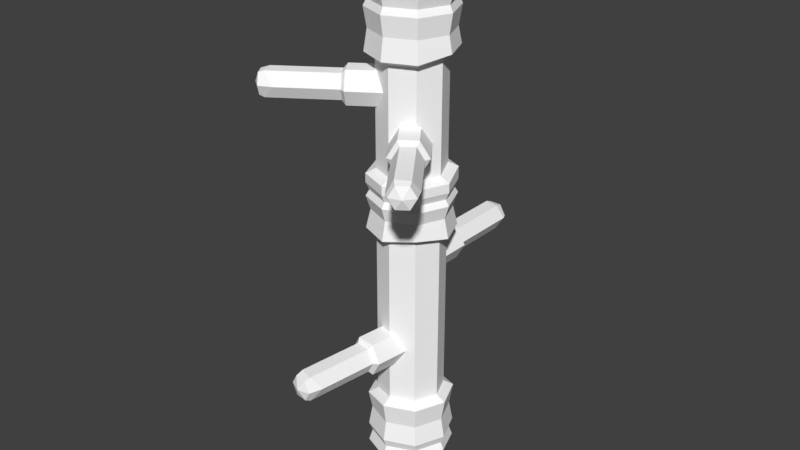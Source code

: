 # Source: trainingDummy.blend  (saved by Blender 2.77.0; exported with 4.5.12 LTS)
import bpy
from mathutils import Matrix  # noqa: F401  (used for matrix-valued properties, if any)

bpy.ops.wm.read_factory_settings(use_empty=True)
scene = bpy.context.scene
scene.name = 'Scene'

# ---- collections
col_collection_1 = bpy.data.collections.new('Collection 1'); scene.collection.children.link(col_collection_1)

# ---- materials (node trees are filled in below, after node groups)
mat_lambert358 = bpy.data.materials.new('lambert358')
mat_lambert358.alpha_threshold = 0.0
mat_lambert358.use_transparent_shadow = False
mat_lambert358.diffuse_color = (1.0, 1.0, 1.0, 1.0)
mat_lambert358.roughness = 0.5

# ---- material node trees

# ---- world
world_world = bpy.data.worlds.new('World'); scene.world = world_world
world_world.color = (0.05088, 0.05088, 0.05088)
world_world.use_sun_shadow = False
world_world.sun_shadow_jitter_overblur = 0.0
world_world.cycles.sampling_method = 'MANUAL'

# ---- meshes
me_untitled_006 = bpy.data.meshes.new('Untitled.006')
me_untitled_006.from_pydata([(0.1424, 0.0, -0.08385), (0.0558, 0.0, -0.1198), (-0.03079, 0.0, -0.08385), (-0.06665, 0.0, 0.002701), (-0.03079, 0.0, 0.08929), (0.0558, 0.0, 0.1252), (0.1424, 0.0, 0.08929), (0.1783, 0.0, 0.002701), (0.0558, 0.0, 0.002701), (0.0558, 1.027, -0.1198), (0.1424, 1.009, -0.08385), (0.1783, 1.009, 0.002701), (0.1424, 1.027, 0.08929), (0.0558, 1.009, 0.1252), (-0.03079, 1.009, 0.08929), (-0.06665, 1.027, 0.002701), (-0.03079, 1.027, -0.08385), (0.0558, 0.3558, -0.1198), (0.1424, 0.3701, -0.08385), (0.1783, 0.3701, 0.002701), (0.1424, 0.3701, 0.08929), (0.0558, 0.3701, 0.1252), (-0.03079, 0.3558, 0.08929), (-0.06665, 0.3558, 0.002701), (-0.03079, 0.3558, -0.08385), (0.0558, 0.1007, -0.1198), (0.1424, 0.1007, -0.08385), (0.1783, 0.1146, 0.002701), (0.1424, 0.1146, 0.08929), (0.0558, 0.09722, 0.1252), (-0.03079, 0.09722, 0.08929), (-0.06665, 0.1146, 0.002701), (-0.03079, 0.1146, -0.08385), (0.0558, 0.1204, -0.1562), (0.1682, 0.1204, -0.1097), (0.0558, 0.336, -0.1562), (0.1682, 0.3503, -0.1097), (0.2147, 0.1344, 0.002701), (0.2147, 0.3503, 0.002701), (0.1682, 0.1344, 0.1151), (0.1682, 0.3503, 0.1151), (0.0558, 0.117, 0.1616), (0.0558, 0.3503, 0.1616), (-0.05656, 0.117, 0.1151), (-0.05656, 0.336, 0.1151), (-0.1031, 0.1344, 0.002701), (-0.1031, 0.336, 0.002701), (-0.05656, 0.1344, -0.1097), (-0.05656, 0.336, -0.1097), (0.0558, 0.1604, 0.148), (-0.04691, 0.1604, 0.1054), (-0.08945, 0.1604, 0.002701), (-0.04691, 0.1604, -0.1), (0.0558, 0.1604, -0.1425), (0.1585, 0.1604, -0.1), (0.2011, 0.1604, 0.002701), (0.1585, 0.1604, 0.1054), (0.0558, 0.1939, 0.1616), (-0.05656, 0.1939, 0.1151), (-0.1031, 0.1939, 0.002701), (-0.05656, 0.1939, -0.1097), (0.0558, 0.1939, -0.1562), (0.1682, 0.1939, -0.1097), (0.2147, 0.1939, 0.002701), (0.1682, 0.1939, 0.1151), (0.0558, 0.2693, 0.148), (-0.04692, 0.2693, 0.1054), (-0.08947, 0.2693, 0.002701), (-0.04692, 0.2693, -0.1), (0.0558, 0.2693, -0.1426), (0.1585, 0.2693, -0.1), (0.2011, 0.2693, 0.002701), (0.1585, 0.2693, 0.1054)], [], [(0, 1, 25, 26), (1, 2, 32, 25), (2, 3, 31, 32), (3, 4, 30, 31), (4, 5, 29, 30), (5, 6, 28, 29), (6, 7, 27, 28), (7, 0, 26, 27), (1, 0, 8), (2, 1, 8), (3, 2, 8), (4, 3, 8), (5, 4, 8), (6, 5, 8), (7, 6, 8), (0, 7, 8), (18, 17, 9, 10), (19, 18, 10, 11), (20, 19, 11, 12), (21, 20, 12, 13), (22, 21, 13, 14), (23, 22, 14, 15), (24, 23, 15, 16), (17, 24, 16, 9), (34, 33, 53, 54), (37, 34, 54, 55), (39, 37, 55, 56), (41, 39, 56, 49), (43, 41, 49, 50), (45, 43, 50, 51), (47, 45, 51, 52), (33, 47, 52, 53), (26, 25, 33, 34), (17, 18, 36, 35), (27, 26, 34, 37), (18, 19, 38, 36), (28, 27, 37, 39), (19, 20, 40, 38), (29, 28, 39, 41), (20, 21, 42, 40), (30, 29, 41, 43), (21, 22, 44, 42), (31, 30, 43, 45), (22, 23, 46, 44), (32, 31, 45, 47), (23, 24, 48, 46), (25, 32, 47, 33), (24, 17, 35, 48), (50, 49, 57, 58), (51, 50, 58, 59), (52, 51, 59, 60), (53, 52, 60, 61), (54, 53, 61, 62), (55, 54, 62, 63), (56, 55, 63, 64), (49, 56, 64, 57), (58, 57, 65, 66), (59, 58, 66, 67), (60, 59, 67, 68), (61, 60, 68, 69), (62, 61, 69, 70), (63, 62, 70, 71), (64, 63, 71, 72), (57, 64, 72, 65), (66, 65, 42, 44), (67, 66, 44, 46), (68, 67, 46, 48), (69, 68, 48, 35), (70, 69, 35, 36), (71, 70, 36, 38), (72, 71, 38, 40), (65, 72, 40, 42), (9, 16, 15, 14, 13, 12, 11, 10)])
me_untitled_006.polygons.foreach_set('use_smooth', [True] * 73)
_k = set([(0, 1), (0, 7), (0, 26), (1, 2), (1, 25), (2, 3), (2, 32), (3, 4), (3, 31), (4, 5), (4, 30), (5, 6), (5, 29), (6, 7), (6, 28), (7, 27), (9, 10), (9, 16), (9, 17), (10, 11), (10, 18), (11, 12), (11, 19), (12, 13), (12, 20), (13, 14), (13, 21), (14, 15), (14, 22), (15, 16), (15, 23), (16, 24), (17, 18), (17, 24), (17, 35), (18, 19), (18, 36), (19, 20), (19, 38), (20, 21), (20, 40), (21, 22), (21, 42), (22, 23), (22, 44), (23, 24), (23, 46), (24, 48), (25, 26), (25, 32), (25, 33), (26, 27), (26, 34), (27, 28), (27, 37), (28, 29), (28, 39), (29, 30), (29, 41), (30, 31), (30, 43), (31, 32), (31, 45), (32, 47), (33, 34), (33, 47), (33, 53), (34, 37), (34, 54), (35, 36), (35, 48), (35, 69), (36, 38), (36, 70), (37, 39), (37, 55), (38, 40), (38, 71), (39, 41), (39, 56), (40, 42), (40, 72), (41, 43), (41, 49), (42, 44), (42, 65), (43, 45), (43, 50), (44, 46), (44, 66), (45, 47), (45, 51), (46, 48), (46, 67), (47, 52), (48, 68), (49, 50), (49, 56), (49, 57), (50, 51), (50, 58), (51, 52), (51, 59), (52, 53), (52, 60), (53, 54), (53, 61), (54, 55), (54, 62), (55, 56), (55, 63), (56, 64), (57, 58), (57, 64), (57, 65), (58, 59), (58, 66), (59, 60), (59, 67), (60, 61), (60, 68), (61, 62), (61, 69), (62, 63), (62, 70), (63, 64), (63, 71), (64, 72), (65, 66), (65, 72), (66, 67), (67, 68), (68, 69), (69, 70), (70, 71), (71, 72)])
me_untitled_006.attributes.new('sharp_edge', 'BOOLEAN', 'EDGE').data.foreach_set('value', [ (min(e.vertices), max(e.vertices)) in _k for e in me_untitled_006.edges])
_uv = me_untitled_006.uv_layers.new(name='map1')
_uv.uv.foreach_set('vector', [0.6459, 0.1418, 0.6459, 0.1418, 0.6459, 0.1418, 0.6459, 0.1418, 0.6459, 0.1418, 0.6459, 0.1418, 0.6459, 0.1418, 0.6459, 0.1418, 0.6459, 0.1418, 0.6459, 0.1418, 0.6459, 0.1418, 0.6459, 0.1418, 0.6459, 0.1418, 0.6459, 0.1418, 0.6459, 0.1418, 0.6459, 0.1418, 0.6459, 0.1418, 0.6459, 0.1418, 0.6459, 0.1418, 0.6459, 0.1418, 0.6459, 0.1418, 0.6459, 0.1418, 0.6459, 0.1418, 0.6459, 0.1418, 0.6459, 0.1418, 0.6459, 0.1418, 0.6459, 0.1418, 0.6459, 0.1418, 0.6459, 0.1418, 0.6459, 0.1418, 0.6459, 0.1418, 0.6459, 0.1418, 0.6459, 0.1418, 0.6459, 0.1418, 0.6459, 0.1418, 0.6459, 0.1418, 0.6459, 0.1418, 0.6459, 0.1418, 0.6459, 0.1418, 0.6459, 0.1418, 0.6459, 0.1418, 0.6459, 0.1418, 0.6459, 0.1418, 0.6459, 0.1418, 0.6459, 0.1418, 0.6459, 0.1418, 0.6459, 0.1418, 0.6459, 0.1418, 0.6459, 0.1418, 0.6459, 0.1418, 0.6459, 0.1418, 0.6459, 0.1418, 0.6459, 0.1418, 0.6459, 0.1418, 0.6459, 0.1418, 0.6459, 0.1418, 0.6459, 0.1418, 0.6459, 0.1418, 0.6459, 0.1418, 0.6459, 0.1418, 0.6459, 0.1418, 0.6459, 0.1418, 0.6459, 0.1418, 0.6459, 0.1418, 0.6459, 0.1418, 0.6459, 0.1418, 0.6459, 0.1418, 0.6459, 0.1418, 0.6459, 0.1418, 0.6459, 0.1418, 0.6459, 0.1418, 0.6459, 0.1418, 0.6459, 0.1418, 0.6459, 0.1418, 0.6459, 0.1418, 0.6459, 0.1418, 0.6459, 0.1418, 0.6459, 0.1418, 0.6459, 0.1418, 0.6459, 0.1418, 0.6459, 0.1418, 0.6459, 0.1418, 0.6459, 0.1418, 0.6459, 0.1418, 0.6459, 0.1418, 0.6459, 0.1418, 0.6459, 0.1418, 0.6459, 0.1418, 0.9934, 0.5504, 0.9934, 0.5504, 0.9934, 0.5504, 0.9934, 0.5504, 0.9934, 0.5504, 0.9934, 0.5504, 0.9934, 0.5504, 0.9934, 0.5504, 0.9934, 0.5504, 0.9934, 0.5504, 0.9934, 0.5504, 0.9934, 0.5504, 0.9934, 0.5504, 0.9934, 0.5504, 0.9934, 0.5504, 0.9934, 0.5504, 0.9934, 0.5504, 0.9934, 0.5504, 0.9934, 0.5504, 0.9934, 0.5504, 0.9934, 0.5504, 0.9934, 0.5504, 0.9934, 0.5504, 0.9934, 0.5504, 0.9934, 0.5504, 0.9934, 0.5504, 0.9934, 0.5504, 0.9934, 0.5504, 0.9934, 0.5504, 0.9934, 0.5504, 0.9934, 0.5504, 0.9934, 0.5504, 0.9934, 0.5504, 0.9934, 0.5504, 0.9934, 0.5504, 0.9934, 0.5504, 0.9934, 0.5504, 0.9934, 0.5504, 0.9934, 0.5504, 0.9934, 0.5504, 0.9934, 0.5504, 0.9934, 0.5504, 0.9934, 0.5504, 0.9934, 0.5504, 0.9934, 0.5504, 0.9934, 0.5504, 0.9934, 0.5504, 0.9934, 0.5504, 0.9934, 0.5504, 0.9934, 0.5504, 0.9934, 0.5504, 0.9934, 0.5504, 0.9934, 0.5504, 0.9934, 0.5504, 0.9934, 0.5504, 0.9934, 0.5504, 0.9934, 0.5504, 0.9934, 0.5504, 0.9934, 0.5504, 0.9934, 0.5504, 0.9934, 0.5504, 0.9934, 0.5504, 0.9934, 0.5504, 0.9934, 0.5504, 0.9934, 0.5504, 0.9934, 0.5504, 0.9934, 0.5504, 0.9934, 0.5504, 0.9934, 0.5504, 0.9934, 0.5504, 0.9934, 0.5504, 0.9934, 0.5504, 0.9934, 0.5504, 0.9934, 0.5504, 0.9934, 0.5504, 0.9934, 0.5504, 0.9934, 0.5504, 0.9934, 0.5504, 0.9934, 0.5504, 0.9934, 0.5504, 0.9934, 0.5504, 0.9934, 0.5504, 0.9934, 0.5504, 0.9934, 0.5504, 0.9934, 0.5504, 0.9934, 0.5504, 0.9934, 0.5504, 0.9934, 0.5504, 0.9934, 0.5504, 0.9934, 0.5504, 0.9934, 0.5504, 0.9934, 0.5504, 0.9934, 0.5504, 0.9934, 0.5504, 0.9934, 0.5504, 0.9934, 0.5504, 0.9934, 0.5504, 0.9934, 0.5504, 0.9934, 0.5504, 0.9934, 0.5504, 0.9934, 0.5504, 0.9934, 0.5504, 0.9934, 0.5504, 0.9934, 0.5504, 0.9934, 0.5504, 0.9934, 0.5504, 0.9934, 0.5504, 0.9934, 0.5504, 0.9934, 0.5504, 0.9934, 0.5504, 0.9934, 0.5504, 0.9934, 0.5504, 0.9934, 0.5504, 0.9934, 0.5504, 0.9934, 0.5504, 0.9934, 0.5504, 0.9934, 0.5504, 0.9934, 0.5504, 0.9934, 0.5504, 0.9934, 0.5504, 0.9934, 0.5504, 0.9934, 0.5504, 0.9934, 0.5504, 0.9934, 0.5504, 0.9934, 0.5504, 0.9934, 0.5504, 0.9934, 0.5504, 0.9934, 0.5504, 0.9934, 0.5504, 0.9934, 0.5504, 0.9934, 0.5504, 0.9934, 0.5504, 0.9934, 0.5504, 0.9934, 0.5504, 0.9934, 0.5504, 0.9934, 0.5504, 0.9934, 0.5504, 0.9934, 0.5504, 0.9934, 0.5504, 0.9934, 0.5504, 0.9934, 0.5504, 0.9934, 0.5504, 0.9934, 0.5504, 0.9934, 0.5504, 0.9934, 0.5504, 0.9934, 0.5504, 0.9934, 0.5504, 0.9934, 0.5504, 0.9934, 0.5504, 0.9934, 0.5504, 0.9934, 0.5504, 0.9934, 0.5504, 0.9934, 0.5504, 0.9934, 0.5504, 0.9934, 0.5504, 0.9934, 0.5504, 0.9934, 0.5504, 0.9934, 0.5504, 0.9934, 0.5504, 0.9934, 0.5504, 0.9934, 0.5504, 0.9934, 0.5504, 0.9934, 0.5504, 0.9934, 0.5504, 0.9934, 0.5504, 0.9934, 0.5504, 0.9934, 0.5504, 0.9934, 0.5504, 0.9934, 0.5504, 0.9934, 0.5504, 0.9934, 0.5504, 0.9934, 0.5504, 0.9934, 0.5504, 0.9934, 0.5504, 0.9934, 0.5504, 0.9934, 0.5504, 0.9934, 0.5504, 0.9934, 0.5504, 0.9934, 0.5504, 0.9934, 0.5504, 0.9934, 0.5504, 0.9934, 0.5504, 0.9934, 0.5504, 0.9934, 0.5504, 0.9934, 0.5504, 0.9934, 0.5504, 0.9934, 0.5504, 0.9934, 0.5504, 0.9934, 0.5504, 0.9934, 0.5504, 0.9934, 0.5504, 0.9934, 0.5504, 0.6459, 0.1418, 0.6459, 0.1418, 0.6459, 0.1418, 0.6459, 0.1418, 0.6459, 0.1418, 0.6459, 0.1418, 0.6459, 0.1418, 0.6459, 0.1418])
me_untitled_006.materials.append(mat_lambert358)
me_untitled_006.use_remesh_preserve_volume = False
me_untitled_006.use_remesh_preserve_attributes = False
me_untitled_006.use_mirror_vertex_groups = False
me_untitled_006.update()
me_untitled_006.normals_split_custom_set([tuple(v) for v in zip(*[iter([0.383, 0.0, -0.9237, 0.383, 0.0, -0.9237, 0.383, 0.0, -0.9237, 0.383, 0.0, -0.9237, -0.383, 0.0, -0.9237, -0.383, 0.0, -0.9237, -0.383, 0.0, -0.9237, -0.383, 0.0, -0.9237, -0.9238, 0.0, -0.3828, -0.9238, 0.0, -0.3828, -0.9238, 0.0, -0.3828, -0.9238, 0.0, -0.3828, -0.9239, 0.0, 0.3827, -0.9239, 0.0, 0.3827, -0.9239, 0.0, 0.3827, -0.9239, 0.0, 0.3827, -0.383, 0.0, 0.9238, -0.383, 0.0, 0.9238, -0.383, 0.0, 0.9238, -0.383, 0.0, 0.9238, 0.383, 0.0, 0.9238, 0.383, 0.0, 0.9238, 0.383, 0.0, 0.9238, 0.383, 0.0, 0.9238, 0.9239, 0.0, 0.3827, 0.9239, 0.0, 0.3827, 0.9239, 0.0, 0.3827, 0.9239, 0.0, 0.3827, 0.9238, 0.0, -0.3828, 0.9238, 0.0, -0.3828, 0.9238, 0.0, -0.3828, 0.9238, 0.0, -0.3828, 0.0, -1.0, 0.0, 0.0, -1.0, 0.0, 0.0, -1.0, 0.0, 0.0, -1.0, 0.0, 0.0, -1.0, 0.0, 0.0, -1.0, 0.0, 0.0, -1.0, 0.0, 0.0, -1.0, 0.0, 0.0, -1.0, 0.0, 0.0, -1.0, 0.0, 0.0, -1.0, 0.0, 0.0, -1.0, 0.0, 0.0, -1.0, 0.0, 0.0, -1.0, 0.0, 0.0, -1.0, 0.0, 0.0, -1.0, 0.0, 0.0, -1.0, 0.0, 0.0, -1.0, 0.0, 0.0, -1.0, 0.0, 0.0, -1.0, 0.0, 0.0, -1.0, 0.0, 0.0, -1.0, 0.0, 0.0, -1.0, 0.0, 0.0, -1.0, 0.0, 0.383, 0.0, -0.9237, 0.383, 0.0, -0.9237, 0.383, 0.0, -0.9237, 0.383, 0.0, -0.9237, 0.9238, 0.0, -0.3828, 0.9238, 0.0, -0.3828, 0.9238, 0.0, -0.3828, 0.9238, 0.0, -0.3828, 0.9239, 0.0, 0.3827, 0.9239, 0.0, 0.3827, 0.9239, 0.0, 0.3827, 0.9239, 0.0, 0.3827, 0.383, 0.0, 0.9238, 0.383, 0.0, 0.9238, 0.383, 0.0, 0.9238, 0.383, 0.0, 0.9238, -0.383, 0.0, 0.9238, -0.383, 0.0, 0.9238, -0.383, 0.0, 0.9238, -0.383, 0.0, 0.9238, -0.9239, 0.0, 0.3827, -0.9239, 0.0, 0.3827, -0.9239, 0.0, 0.3827, -0.9239, 0.0, 0.3827, -0.9238, 0.0, -0.3828, -0.9238, 0.0, -0.3828, -0.9238, 0.0, -0.3828, -0.9238, 0.0, -0.3828, -0.383, 0.0, -0.9237, -0.383, 0.0, -0.9237, -0.383, 0.0, -0.9237, -0.383, 0.0, -0.9237, 0.3648, 0.3011, -0.8811, 0.3648, 0.3011, -0.8811, 0.3648, 0.3011, -0.8811, 0.3648, 0.3011, -0.8811, 0.8544, 0.3573, -0.3771, 0.8544, 0.3573, -0.3771, 0.8544, 0.3573, -0.3771, 0.8544, 0.3573, -0.3771, 0.8311, 0.4368, 0.3442, 0.8311, 0.4368, 0.3442, 0.8311, 0.4368, 0.3442, 0.8311, 0.4368, 0.3442, 0.3359, 0.3417, 0.8777, 0.3359, 0.3417, 0.8777, 0.3359, 0.3417, 0.8777, 0.3359, 0.3417, 0.8777, -0.3675, 0.2792, 0.8871, -0.3675, 0.2792, 0.8871, -0.3675, 0.2792, 0.8871, -0.3675, 0.2792, 0.8871, -0.8582, 0.3417, 0.3831, -0.8582, 0.3417, 0.3831, -0.8582, 0.3417, 0.3831, -0.8582, 0.3417, 0.3831, -0.8311, 0.4368, -0.3442, -0.8311, 0.4368, -0.3442, -0.8311, 0.4368, -0.3442, -0.8311, 0.4368, -0.3442, -0.3374, 0.3573, -0.8709, -0.3374, 0.3573, -0.8709, -0.3374, 0.3573, -0.8709, -0.3374, 0.3573, -0.8709, 0.1938, -0.8624, -0.4677, 0.1938, -0.8624, -0.4677, 0.1938, -0.8624, -0.4677, 0.1938, -0.8624, -0.4677, 0.08739, 0.8568, -0.5082, 0.08739, 0.8568, -0.5082, 0.08739, 0.8568, -0.5082, 0.08739, 0.8568, -0.5082, 0.5074, -0.857, -0.08985, 0.5074, -0.857, -0.08985, 0.5074, -0.857, -0.08985, 0.5074, -0.857, -0.08985, 0.4677, 0.8624, -0.1938, 0.4677, 0.8624, -0.1938, 0.4677, 0.8624, -0.1938, 0.4677, 0.8624, -0.1938, 0.4678, -0.8624, 0.1937, 0.4678, -0.8624, 0.1937, 0.4678, -0.8624, 0.1937, 0.4678, -0.8624, 0.1937, 0.4678, 0.8624, 0.1937, 0.4678, 0.8624, 0.1937, 0.4678, 0.8624, 0.1937, 0.4678, 0.8624, 0.1937, 0.3195, -0.854, 0.4105, 0.3195, -0.854, 0.4105, 0.3195, -0.854, 0.4105, 0.3195, -0.854, 0.4105, 0.1939, 0.8623, 0.4678, 0.1939, 0.8623, 0.4678, 0.1939, 0.8623, 0.4678, 0.1939, 0.8623, 0.4678, -0.1939, -0.8623, 0.4678, -0.1939, -0.8623, 0.4678, -0.1939, -0.8623, 0.4678, -0.1939, -0.8623, 0.4678, -0.2977, 0.8567, 0.4212, -0.2977, 0.8567, 0.4212, -0.2977, 0.8567, 0.4212, -0.2977, 0.8567, 0.4212, -0.5161, -0.8541, 0.06434, -0.5161, -0.8541, 0.06434, -0.5161, -0.8541, 0.06434, -0.5161, -0.8541, 0.06434, -0.4678, 0.8624, 0.1937, -0.4678, 0.8624, 0.1937, -0.4678, 0.8624, 0.1937, -0.4678, 0.8624, 0.1937, -0.4677, -0.8624, -0.1938, -0.4677, -0.8624, -0.1938, -0.4677, -0.8624, -0.1938, -0.4677, -0.8624, -0.1938, -0.4677, 0.8624, -0.1938, -0.4677, 0.8624, -0.1938, -0.4677, 0.8624, -0.1938, -0.4677, 0.8624, -0.1938, -0.2953, -0.857, -0.4223, -0.2953, -0.857, -0.4223, -0.2953, -0.857, -0.4223, -0.2953, -0.857, -0.4223, -0.1938, 0.8624, -0.4677, -0.1938, 0.8624, -0.4677, -0.1938, 0.8624, -0.4677, -0.1938, 0.8624, -0.4677, -0.3582, -0.3519, 0.8648, -0.3582, -0.3519, 0.8648, -0.3582, -0.3519, 0.8648, -0.3582, -0.3519, 0.8648, -0.8648, -0.3519, 0.3582, -0.8648, -0.3519, 0.3582, -0.8648, -0.3519, 0.3582, -0.8648, -0.3519, 0.3582, -0.8648, -0.352, -0.3582, -0.8648, -0.352, -0.3582, -0.8648, -0.352, -0.3582, -0.8648, -0.352, -0.3582, -0.358, -0.3519, -0.8648, -0.358, -0.3519, -0.8648, -0.358, -0.3519, -0.8648, -0.358, -0.3519, -0.8648, 0.358, -0.3519, -0.8648, 0.358, -0.3519, -0.8648, 0.358, -0.3519, -0.8648, 0.358, -0.3519, -0.8648, 0.8648, -0.352, -0.3582, 0.8648, -0.352, -0.3582, 0.8648, -0.352, -0.3582, 0.8648, -0.352, -0.3582, 0.8648, -0.3519, 0.3582, 0.8648, -0.3519, 0.3582, 0.8648, -0.3519, 0.3582, 0.8648, -0.3519, 0.3582, 0.3582, -0.3519, 0.8648, 0.3582, -0.3519, 0.8648, 0.3582, -0.3519, 0.8648, 0.3582, -0.3519, 0.8648, -0.3775, 0.1648, 0.9112, -0.3775, 0.1648, 0.9112, -0.3775, 0.1648, 0.9112, -0.3775, 0.1648, 0.9112, -0.9112, 0.1649, 0.3774, -0.9112, 0.1649, 0.3774, -0.9112, 0.1649, 0.3774, -0.9112, 0.1649, 0.3774, -0.9112, 0.1649, -0.3774, -0.9112, 0.1649, -0.3774, -0.9112, 0.1649, -0.3774, -0.9112, 0.1649, -0.3774, -0.3773, 0.1649, -0.9113, -0.3773, 0.1649, -0.9113, -0.3773, 0.1649, -0.9113, -0.3773, 0.1649, -0.9113, 0.3773, 0.1649, -0.9113, 0.3773, 0.1649, -0.9113, 0.3773, 0.1649, -0.9113, 0.3773, 0.1649, -0.9113, 0.9112, 0.1649, -0.3774, 0.9112, 0.1649, -0.3774, 0.9112, 0.1649, -0.3774, 0.9112, 0.1649, -0.3774, 0.9112, 0.1649, 0.3774, 0.9112, 0.1649, 0.3774, 0.9112, 0.1649, 0.3774, 0.9112, 0.1649, 0.3774, 0.3775, 0.1648, 0.9112, 0.3775, 0.1648, 0.9112, 0.3775, 0.1648, 0.9112, 0.3775, 0.1648, 0.9112, -0.3677, -0.1679, 0.9146, -0.3677, -0.1679, 0.9146, -0.3677, -0.1679, 0.9146, -0.3677, -0.1679, 0.9146, -0.9079, -0.1854, 0.376, -0.9079, -0.1854, 0.376, -0.9079, -0.1854, 0.376, -0.9079, -0.1854, 0.376, -0.9079, -0.1854, -0.376, -0.9079, -0.1854, -0.376, -0.9079, -0.1854, -0.376, -0.9079, -0.1854, -0.376, -0.3759, -0.1854, -0.9079, -0.3759, -0.1854, -0.9079, -0.3759, -0.1854, -0.9079, -0.3759, -0.1854, -0.9079, 0.3866, -0.168, -0.9068, 0.3866, -0.168, -0.9068, 0.3866, -0.168, -0.9068, 0.3866, -0.168, -0.9068, 0.9129, -0.1536, -0.3781, 0.9129, -0.1536, -0.3781, 0.9129, -0.1536, -0.3781, 0.9129, -0.1536, -0.3781, 0.9129, -0.1536, 0.3781, 0.9129, -0.1536, 0.3781, 0.9129, -0.1536, 0.3781, 0.9129, -0.1536, 0.3781, 0.3782, -0.1535, 0.9129, 0.3782, -0.1535, 0.9129, 0.3782, -0.1535, 0.9129, 0.3782, -0.1535, 0.9129, 0.03548, 0.9987, 0.03549, 0.03548, 0.9987, 0.03549, 0.03548, 0.9987, 0.03549, 0.03548, 0.9987, 0.03549, 0.03548, 0.9987, 0.03549, 0.03548, 0.9987, 0.03549, 0.03548, 0.9987, 0.03549, 0.03548, 0.9987, 0.03549])] * 3)])
me_untitled_005 = bpy.data.meshes.new('Untitled.005')
me_untitled_005.from_pydata([(-0.03479, 1.476, 0.02062), (0.004913, 1.476, 0.07975), (0.02477, 1.537, 0.1093), (0.004913, 1.599, 0.07975), (-0.03479, 1.599, 0.02062), (-0.05465, 1.537, -0.008949), (-0.3768, 1.498, 0.2659), (-0.3516, 1.498, 0.3035), (-0.3389, 1.537, 0.3223), (-0.3516, 1.576, 0.3035), (-0.3768, 1.576, 0.2659), (-0.3894, 1.537, 0.2471), (-0.01494, 1.537, 0.05019), (-0.3773, 1.537, 0.2935), (-0.1435, 1.599, 0.09361), (-0.1038, 1.599, 0.1527), (-0.08392, 1.537, 0.1823), (-0.1038, 1.476, 0.1527), (-0.1435, 1.476, 0.09361), (-0.1633, 1.537, 0.06404), (-0.1497, 1.584, 0.1082), (-0.1196, 1.584, 0.153), (-0.1046, 1.537, 0.1753), (-0.1196, 1.491, 0.153), (-0.1497, 1.491, 0.1082), (-0.1647, 1.537, 0.08582), (-0.3539, 1.584, 0.2454), (-0.3331, 1.584, 0.2963), (-0.29, 1.537, 0.2999), (-0.3331, 1.491, 0.2963), (-0.3539, 1.491, 0.2454), (-0.3782, 1.537, 0.2292)], [], [(0, 1, 17, 18), (1, 2, 16, 17), (2, 3, 15, 16), (3, 4, 14, 15), (4, 5, 19, 14), (5, 0, 18, 19), (1, 0, 12), (2, 1, 12), (3, 2, 12), (4, 3, 12), (5, 4, 12), (0, 5, 12), (6, 7, 13), (7, 8, 13), (8, 9, 13), (9, 10, 13), (10, 11, 13), (11, 6, 13), (15, 14, 20, 21), (16, 15, 21, 22), (17, 16, 22, 23), (18, 17, 23, 24), (19, 18, 24, 25), (14, 19, 25, 20), (21, 20, 26, 27), (22, 21, 27, 28), (23, 22, 28, 29), (24, 23, 29, 30), (25, 24, 30, 31), (20, 25, 31, 26), (27, 26, 10, 9), (28, 27, 9, 8), (29, 28, 8, 7), (30, 29, 7, 6), (31, 30, 6, 11), (26, 31, 11, 10)])
me_untitled_005.polygons.foreach_set('use_smooth', [True] * 36)
_k = set([(0, 1), (0, 5), (0, 18), (1, 2), (1, 17), (2, 3), (2, 16), (3, 4), (3, 15), (4, 5), (4, 14), (5, 19), (6, 7), (6, 11), (6, 13), (6, 30), (7, 8), (7, 13), (7, 29), (8, 9), (8, 13), (8, 28), (9, 10), (9, 13), (9, 27), (10, 11), (10, 13), (10, 26), (11, 13), (11, 31), (14, 15), (14, 19), (14, 20), (15, 16), (15, 21), (16, 17), (16, 22), (17, 18), (17, 23), (18, 19), (18, 24), (19, 25), (20, 21), (20, 25), (20, 26), (21, 22), (21, 27), (22, 23), (22, 28), (23, 24), (23, 29), (24, 25), (24, 30), (25, 31), (26, 27), (26, 31), (27, 28), (28, 29), (29, 30), (30, 31)])
me_untitled_005.attributes.new('sharp_edge', 'BOOLEAN', 'EDGE').data.foreach_set('value', [ (min(e.vertices), max(e.vertices)) in _k for e in me_untitled_005.edges])
_uv = me_untitled_005.uv_layers.new(name='map1')
_uv.uv.foreach_set('vector', [0.9945, 0.5517, 0.9945, 0.5517, 0.9945, 0.5517, 0.9945, 0.5517, 0.9945, 0.5517, 0.9945, 0.5517, 0.9945, 0.5517, 0.9945, 0.5517, 0.9945, 0.5517, 0.9945, 0.5517, 0.9945, 0.5517, 0.9945, 0.5517, 0.9945, 0.5517, 0.9945, 0.5517, 0.9945, 0.5517, 0.9945, 0.5517, 0.9945, 0.5517, 0.9945, 0.5517, 0.9945, 0.5517, 0.9945, 0.5517, 0.9945, 0.5517, 0.9945, 0.5517, 0.9945, 0.5517, 0.9945, 0.5517, 0.9945, 0.5517, 0.9945, 0.5517, 0.9945, 0.5517, 0.9945, 0.5517, 0.9945, 0.5517, 0.9945, 0.5517, 0.9945, 0.5517, 0.9945, 0.5517, 0.9945, 0.5517, 0.9945, 0.5517, 0.9945, 0.5517, 0.9945, 0.5517, 0.9945, 0.5517, 0.9945, 0.5517, 0.9945, 0.5517, 0.9945, 0.5517, 0.9945, 0.5517, 0.9945, 0.5517, 0.537, 0.1112, 0.537, 0.1112, 0.537, 0.1112, 0.537, 0.1112, 0.537, 0.1112, 0.537, 0.1112, 0.537, 0.1112, 0.537, 0.1112, 0.537, 0.1112, 0.537, 0.1112, 0.537, 0.1112, 0.537, 0.1112, 0.537, 0.1112, 0.537, 0.1112, 0.537, 0.1112, 0.537, 0.1112, 0.537, 0.1112, 0.537, 0.1112, 0.9945, 0.5517, 0.9945, 0.5517, 0.9945, 0.5517, 0.9945, 0.5517, 0.9945, 0.5517, 0.9945, 0.5517, 0.9945, 0.5517, 0.9945, 0.5517, 0.9945, 0.5517, 0.9945, 0.5517, 0.9945, 0.5517, 0.9945, 0.5517, 0.9945, 0.5517, 0.9945, 0.5517, 0.9945, 0.5517, 0.9945, 0.5517, 0.9945, 0.5517, 0.9945, 0.5517, 0.9945, 0.5517, 0.9945, 0.5517, 0.9945, 0.5517, 0.9945, 0.5517, 0.9945, 0.5517, 0.9945, 0.5517, 0.646, 0.1369, 0.646, 0.1369, 0.646, 0.1369, 0.646, 0.1369, 0.646, 0.1369, 0.646, 0.1369, 0.646, 0.1369, 0.646, 0.1369, 0.646, 0.1369, 0.646, 0.1369, 0.646, 0.1369, 0.646, 0.1369, 0.646, 0.1369, 0.646, 0.1369, 0.646, 0.1369, 0.646, 0.1369, 0.646, 0.1369, 0.646, 0.1369, 0.646, 0.1369, 0.646, 0.1369, 0.646, 0.1369, 0.646, 0.1369, 0.646, 0.1369, 0.646, 0.1369, 0.537, 0.1112, 0.537, 0.1112, 0.537, 0.1112, 0.537, 0.1112, 0.537, 0.1112, 0.537, 0.1112, 0.537, 0.1112, 0.537, 0.1112, 0.537, 0.1112, 0.537, 0.1112, 0.537, 0.1112, 0.537, 0.1112, 0.537, 0.1112, 0.537, 0.1112, 0.537, 0.1112, 0.537, 0.1112, 0.537, 0.1112, 0.537, 0.1112, 0.537, 0.1112, 0.537, 0.1112, 0.537, 0.1112, 0.537, 0.1112, 0.537, 0.1112, 0.537, 0.1112])
me_untitled_005.materials.append(mat_lambert358)
me_untitled_005.use_remesh_preserve_volume = False
me_untitled_005.use_remesh_preserve_attributes = False
me_untitled_005.use_mirror_vertex_groups = False
me_untitled_005.update()
me_untitled_005.normals_split_custom_set([tuple(v) for v in zip(*[iter([0.0, -1.0, -3.995e-07, 0.0, -1.0, -3.995e-07, 0.0, -1.0, -3.995e-07, 0.0, -1.0, -3.995e-07, 0.4828, -0.5, 0.7189, 0.4828, -0.5, 0.7189, 0.4828, -0.5, 0.7189, 0.4828, -0.5, 0.7189, 0.4828, 0.5, 0.7189, 0.4828, 0.5, 0.7189, 0.4828, 0.5, 0.7189, 0.4828, 0.5, 0.7189, 0.0, 1.0, -7.99e-07, 0.0, 1.0, -7.99e-07, 0.0, 1.0, -7.99e-07, 0.0, 1.0, -7.99e-07, -0.4828, 0.5, -0.719, -0.4828, 0.5, -0.719, -0.4828, 0.5, -0.719, -0.4828, 0.5, -0.719, -0.4828, -0.5, -0.719, -0.4828, -0.5, -0.719, -0.4828, -0.5, -0.719, -0.4828, -0.5, -0.719, 0.8302, -2.127e-05, -0.5575, 0.8302, -1.724e-05, -0.5575, 0.8302, 8.83e-09, -0.5575, 0.8302, 0.0, -0.5575, 0.8302, -2.127e-05, -0.5575, 0.8302, 8.83e-09, -0.5575, 0.8302, 2.127e-05, -0.5575, 0.8302, 0.0, -0.5575, 0.8302, 8.83e-09, -0.5575, 0.8302, 1.726e-05, -0.5575, 0.8302, 2.127e-05, -0.5575, 0.8302, 8.83e-09, -0.5575, 0.8302, 2.649e-08, -0.5575, 0.8302, 1.726e-05, -0.5575, 0.8302, 8.83e-09, -0.5575, 0.8302, -1.724e-05, -0.5575, 0.8302, 2.649e-08, -0.5575, 0.8302, 8.83e-09, -0.5575, -0.7701, -0.3734, 0.5172, -0.7701, -0.3734, 0.5172, -0.7701, -0.3734, 0.5172, -0.5898, -0.1868, 0.7856, -0.5898, -0.1868, 0.7856, -0.5898, -0.1868, 0.7856, -0.5898, 0.1868, 0.7856, -0.5898, 0.1868, 0.7856, -0.5898, 0.1868, 0.7856, -0.7701, 0.3734, 0.5172, -0.7701, 0.3734, 0.5172, -0.7701, 0.3734, 0.5172, -0.9504, 0.1867, 0.2487, -0.9504, 0.1867, 0.2487, -0.9504, 0.1867, 0.2487, -0.9504, -0.1867, 0.2487, -0.9504, -0.1867, 0.2487, -0.9504, -0.1867, 0.2487, -0.6213, 0.6632, 0.4172, -0.6213, 0.6632, 0.4172, -0.6213, 0.6632, 0.4172, -0.6213, 0.6632, 0.4172, -0.3012, 0.3316, 0.894, -0.3012, 0.3316, 0.894, -0.3012, 0.3316, 0.894, -0.3012, 0.3316, 0.894, -0.3012, -0.3316, 0.894, -0.3012, -0.3316, 0.894, -0.3012, -0.3316, 0.894, -0.3012, -0.3316, 0.894, -0.6213, -0.6632, 0.4172, -0.6213, -0.6632, 0.4172, -0.6213, -0.6632, 0.4172, -0.6213, -0.6632, 0.4172, -0.9415, -0.3316, -0.05954, -0.9415, -0.3316, -0.05954, -0.9415, -0.3316, -0.05954, -0.9415, -0.3316, -0.05954, -0.9415, 0.3316, -0.05954, -0.9415, 0.3316, -0.05954, -0.9415, 0.3316, -0.05954, -0.9415, 0.3316, -0.05954, 0.0, 1.0, 2.746e-07, 0.0, 1.0, 2.746e-07, 0.0, 1.0, 2.746e-07, 0.0, 1.0, 2.746e-07, 0.4828, 0.5001, 0.7189, 0.4828, 0.5001, 0.7189, 0.4828, 0.5001, 0.7189, 0.4828, 0.5001, 0.7189, 0.4828, -0.5001, 0.7189, 0.4828, -0.5001, 0.7189, 0.4828, -0.5001, 0.7189, 0.4828, -0.5001, 0.7189, 0.0, -1.0, -6.865e-07, 0.0, -1.0, -6.865e-07, 0.0, -1.0, -6.865e-07, 0.0, -1.0, -6.865e-07, -0.4828, -0.5, -0.7189, -0.4828, -0.5, -0.7189, -0.4828, -0.5, -0.7189, -0.4828, -0.5, -0.7189, -0.4828, 0.5, -0.7189, -0.4828, 0.5, -0.7189, -0.4828, 0.5, -0.7189, -0.4828, 0.5, -0.7189, -0.2579, 0.9568, 0.1341, -0.2579, 0.9568, 0.1341, -0.2579, 0.9568, 0.1341, -0.2579, 0.9568, 0.1341, 0.3227, 0.4287, 0.8438, 0.3227, 0.4287, 0.8438, 0.3227, 0.4287, 0.8438, 0.3227, 0.4287, 0.8438, 0.3227, -0.4287, 0.8438, 0.3227, -0.4287, 0.8438, 0.3227, -0.4287, 0.8438, 0.3227, -0.4287, 0.8438, -0.2579, -0.9568, 0.1341, -0.2579, -0.9568, 0.1341, -0.2579, -0.9568, 0.1341, -0.2579, -0.9568, 0.1341, -0.6928, -0.5065, -0.5134, -0.6928, -0.5065, -0.5134, -0.6928, -0.5065, -0.5134, -0.6928, -0.5065, -0.5134, -0.6928, 0.5065, -0.5134, -0.6928, 0.5065, -0.5134, -0.6928, 0.5065, -0.5134, -0.6928, 0.5065, -0.5134])] * 3)])
me_untitled_004 = bpy.data.meshes.new('Untitled.004')
me_untitled_004.from_pydata([(0.02758, 1.378, -0.08522), (-0.0266, 1.378, -0.03898), (-0.05369, 1.44, -0.01585), (-0.0266, 1.502, -0.03898), (0.02758, 1.502, -0.08522), (0.05467, 1.44, -0.1083), (-0.2554, 1.401, -0.3967), (-0.2898, 1.401, -0.3674), (-0.307, 1.44, -0.3527), (-0.2898, 1.479, -0.3674), (-0.2554, 1.479, -0.3967), (-0.2382, 1.44, -0.4114), (0.0004883, 1.44, -0.0621), (-0.2829, 1.44, -0.3941), (-0.05742, 1.502, -0.1848), (-0.1116, 1.502, -0.1385), (-0.1387, 1.44, -0.1154), (-0.1116, 1.378, -0.1385), (-0.05742, 1.378, -0.1848), (-0.03033, 1.44, -0.2079), (-0.07262, 1.487, -0.1893), (-0.1136, 1.487, -0.1543), (-0.1341, 1.44, -0.1368), (-0.1136, 1.393, -0.1543), (-0.07262, 1.393, -0.1893), (-0.05212, 1.44, -0.2068), (-0.2324, 1.487, -0.3764), (-0.2806, 1.487, -0.3499), (-0.2792, 1.44, -0.3067), (-0.2806, 1.393, -0.3499), (-0.2324, 1.393, -0.3764), (-0.2191, 1.44, -0.4024)], [], [(0, 1, 17, 18), (1, 2, 16, 17), (2, 3, 15, 16), (3, 4, 14, 15), (4, 5, 19, 14), (5, 0, 18, 19), (1, 0, 12), (2, 1, 12), (3, 2, 12), (4, 3, 12), (5, 4, 12), (0, 5, 12), (6, 7, 13), (7, 8, 13), (8, 9, 13), (9, 10, 13), (10, 11, 13), (11, 6, 13), (15, 14, 20, 21), (16, 15, 21, 22), (17, 16, 22, 23), (18, 17, 23, 24), (19, 18, 24, 25), (14, 19, 25, 20), (21, 20, 26, 27), (22, 21, 27, 28), (23, 22, 28, 29), (24, 23, 29, 30), (25, 24, 30, 31), (20, 25, 31, 26), (27, 26, 10, 9), (28, 27, 9, 8), (29, 28, 8, 7), (30, 29, 7, 6), (31, 30, 6, 11), (26, 31, 11, 10)])
me_untitled_004.polygons.foreach_set('use_smooth', [True] * 36)
_k = set([(0, 1), (0, 5), (0, 18), (1, 2), (1, 17), (2, 3), (2, 16), (3, 4), (3, 15), (4, 5), (4, 14), (5, 19), (6, 7), (6, 11), (6, 13), (6, 30), (7, 8), (7, 13), (7, 29), (8, 9), (8, 13), (8, 28), (9, 10), (9, 13), (9, 27), (10, 11), (10, 13), (10, 26), (11, 13), (11, 31), (14, 15), (14, 19), (14, 20), (15, 16), (15, 21), (16, 17), (16, 22), (17, 18), (17, 23), (18, 19), (18, 24), (19, 25), (20, 21), (20, 25), (20, 26), (21, 22), (21, 27), (22, 23), (22, 28), (23, 24), (23, 29), (24, 25), (24, 30), (25, 31), (26, 27), (26, 31), (27, 28), (28, 29), (29, 30), (30, 31)])
me_untitled_004.attributes.new('sharp_edge', 'BOOLEAN', 'EDGE').data.foreach_set('value', [ (min(e.vertices), max(e.vertices)) in _k for e in me_untitled_004.edges])
_uv = me_untitled_004.uv_layers.new(name='map1')
_uv.uv.foreach_set('vector', [0.9945, 0.5517, 0.9945, 0.5517, 0.9945, 0.5517, 0.9945, 0.5517, 0.9945, 0.5517, 0.9945, 0.5517, 0.9945, 0.5517, 0.9945, 0.5517, 0.9945, 0.5517, 0.9945, 0.5517, 0.9945, 0.5517, 0.9945, 0.5517, 0.9945, 0.5517, 0.9945, 0.5517, 0.9945, 0.5517, 0.9945, 0.5517, 0.9945, 0.5517, 0.9945, 0.5517, 0.9945, 0.5517, 0.9945, 0.5517, 0.9945, 0.5517, 0.9945, 0.5517, 0.9945, 0.5517, 0.9945, 0.5517, 0.9945, 0.5517, 0.9945, 0.5517, 0.9945, 0.5517, 0.9945, 0.5517, 0.9945, 0.5517, 0.9945, 0.5517, 0.9945, 0.5517, 0.9945, 0.5517, 0.9945, 0.5517, 0.9945, 0.5517, 0.9945, 0.5517, 0.9945, 0.5517, 0.9945, 0.5517, 0.9945, 0.5517, 0.9945, 0.5517, 0.9945, 0.5517, 0.9945, 0.5517, 0.9945, 0.5517, 0.537, 0.1112, 0.537, 0.1112, 0.537, 0.1112, 0.537, 0.1112, 0.537, 0.1112, 0.537, 0.1112, 0.537, 0.1112, 0.537, 0.1112, 0.537, 0.1112, 0.537, 0.1112, 0.537, 0.1112, 0.537, 0.1112, 0.537, 0.1112, 0.537, 0.1112, 0.537, 0.1112, 0.537, 0.1112, 0.537, 0.1112, 0.537, 0.1112, 0.9945, 0.5517, 0.9945, 0.5517, 0.9945, 0.5517, 0.9945, 0.5517, 0.9945, 0.5517, 0.9945, 0.5517, 0.9945, 0.5517, 0.9945, 0.5517, 0.9945, 0.5517, 0.9945, 0.5517, 0.9945, 0.5517, 0.9945, 0.5517, 0.9945, 0.5517, 0.9945, 0.5517, 0.9945, 0.5517, 0.9945, 0.5517, 0.9945, 0.5517, 0.9945, 0.5517, 0.9945, 0.5517, 0.9945, 0.5517, 0.9945, 0.5517, 0.9945, 0.5517, 0.9945, 0.5517, 0.9945, 0.5517, 0.646, 0.1369, 0.646, 0.1369, 0.646, 0.1369, 0.646, 0.1369, 0.646, 0.1369, 0.646, 0.1369, 0.646, 0.1369, 0.646, 0.1369, 0.646, 0.1369, 0.646, 0.1369, 0.646, 0.1369, 0.646, 0.1369, 0.646, 0.1369, 0.646, 0.1369, 0.646, 0.1369, 0.646, 0.1369, 0.646, 0.1369, 0.646, 0.1369, 0.646, 0.1369, 0.646, 0.1369, 0.646, 0.1369, 0.646, 0.1369, 0.646, 0.1369, 0.646, 0.1369, 0.537, 0.1112, 0.537, 0.1112, 0.537, 0.1112, 0.537, 0.1112, 0.537, 0.1112, 0.537, 0.1112, 0.537, 0.1112, 0.537, 0.1112, 0.537, 0.1112, 0.537, 0.1112, 0.537, 0.1112, 0.537, 0.1112, 0.537, 0.1112, 0.537, 0.1112, 0.537, 0.1112, 0.537, 0.1112, 0.537, 0.1112, 0.537, 0.1112, 0.537, 0.1112, 0.537, 0.1112, 0.537, 0.1112, 0.537, 0.1112, 0.537, 0.1112, 0.537, 0.1112])
me_untitled_004.materials.append(mat_lambert358)
me_untitled_004.use_remesh_preserve_volume = False
me_untitled_004.use_remesh_preserve_attributes = False
me_untitled_004.use_mirror_vertex_groups = False
me_untitled_004.update()
me_untitled_004.normals_split_custom_set([tuple(v) for v in zip(*[iter([0.0, -1.0, 0.0, 0.0, -1.0, 0.0, 0.0, -1.0, 0.0, 0.0, -1.0, 0.0, -0.6587, -0.5, 0.5622, -0.6587, -0.5, 0.5622, -0.6587, -0.5, 0.5622, -0.6587, -0.5, 0.5622, -0.6587, 0.5, 0.5622, -0.6587, 0.5, 0.5622, -0.6587, 0.5, 0.5622, -0.6587, 0.5, 0.5622, 0.0, 1.0, 7.99e-07, 0.0, 1.0, 7.99e-07, 0.0, 1.0, 7.99e-07, 0.0, 1.0, 7.99e-07, 0.6587, 0.5, -0.5622, 0.6587, 0.5, -0.5622, 0.6587, 0.5, -0.5622, 0.6587, 0.5, -0.5622, 0.6587, -0.5, -0.5622, 0.6587, -0.5, -0.5622, 0.6587, -0.5, -0.5622, 0.6587, -0.5, -0.5622, 0.6492, -3.7e-05, 0.7606, 0.6492, -3.356e-05, 0.7606, 0.6492, -2.201e-09, 0.7606, 0.6492, 6.643e-09, 0.7606, 0.6492, -3.7e-05, 0.7606, 0.6492, -2.201e-09, 0.7606, 0.6492, 3.701e-05, 0.7606, 0.6492, 6.643e-09, 0.7606, 0.6492, -2.201e-09, 0.7606, 0.6492, 3.355e-05, 0.7606, 0.6492, 3.701e-05, 0.7606, 0.6492, -2.201e-09, 0.7606, 0.6492, -1.325e-08, 0.7606, 0.6492, 3.355e-05, 0.7606, 0.6492, -2.201e-09, 0.7606, 0.6492, -3.356e-05, 0.7606, 0.6492, -1.325e-08, 0.7606, 0.6492, -2.201e-09, 0.7606, -0.6023, -0.3734, -0.7055, -0.6023, -0.3734, -0.7055, -0.6023, -0.3734, -0.7055, -0.8482, -0.1868, -0.4956, -0.8482, -0.1868, -0.4956, -0.8482, -0.1868, -0.4956, -0.8482, 0.1868, -0.4956, -0.8482, 0.1868, -0.4956, -0.8482, 0.1868, -0.4956, -0.6023, 0.3734, -0.7055, -0.6023, 0.3734, -0.7055, -0.6023, 0.3734, -0.7055, -0.3563, 0.1867, -0.9155, -0.3563, 0.1867, -0.9155, -0.3563, 0.1867, -0.9155, -0.3563, -0.1867, -0.9155, -0.3563, -0.1867, -0.9155, -0.3563, -0.1867, -0.9155, -0.486, 0.6631, -0.5693, -0.486, 0.6631, -0.5693, -0.486, 0.6631, -0.5693, -0.486, 0.6631, -0.5693, -0.9227, 0.3316, -0.1964, -0.9227, 0.3316, -0.1964, -0.9227, 0.3316, -0.1964, -0.9227, 0.3316, -0.1964, -0.9227, -0.3316, -0.1964, -0.9227, -0.3316, -0.1964, -0.9227, -0.3316, -0.1964, -0.9227, -0.3316, -0.1964, -0.486, -0.6631, -0.5693, -0.486, -0.6631, -0.5693, -0.486, -0.6631, -0.5693, -0.486, -0.6631, -0.5693, -0.04908, -0.3316, -0.9421, -0.04908, -0.3316, -0.9421, -0.04908, -0.3316, -0.9421, -0.04908, -0.3316, -0.9421, -0.04908, 0.3316, -0.9421, -0.04908, 0.3316, -0.9421, -0.04908, 0.3316, -0.9421, -0.04908, 0.3316, -0.9421, -7.057e-07, 1.0, 2.197e-06, -7.057e-07, 1.0, 2.197e-06, -7.057e-07, 1.0, 2.197e-06, -7.057e-07, 1.0, 2.197e-06, -0.6587, 0.5, 0.5622, -0.6587, 0.5, 0.5622, -0.6587, 0.5, 0.5622, -0.6587, 0.5, 0.5622, -0.6587, -0.5, 0.5622, -0.6587, -0.5, 0.5622, -0.6587, -0.5, 0.5622, -0.6587, -0.5, 0.5622, 0.0, -1.0, -5.492e-07, 0.0, -1.0, -5.492e-07, 0.0, -1.0, -5.492e-07, 0.0, -1.0, -5.492e-07, 0.6587, -0.5, -0.5622, 0.6587, -0.5, -0.5622, 0.6587, -0.5, -0.5622, 0.6587, -0.5, -0.5622, 0.6587, 0.5, -0.5622, 0.6587, 0.5, -0.5622, 0.6587, 0.5, -0.5622, 0.6587, 0.5, -0.5622, -0.1629, 0.9568, -0.2408, -0.1629, 0.9568, -0.2408, -0.1629, 0.9568, -0.2408, -0.1629, 0.9568, -0.2408, -0.8011, 0.4288, 0.4175, -0.8011, 0.4288, 0.4175, -0.8011, 0.4288, 0.4175, -0.8011, 0.4288, 0.4175, -0.8011, -0.4288, 0.4175, -0.8011, -0.4288, 0.4175, -0.8011, -0.4288, 0.4175, -0.8011, -0.4288, 0.4175, -0.1629, -0.9568, -0.2408, -0.1629, -0.9568, -0.2408, -0.1629, -0.9568, -0.2408, -0.1629, -0.9568, -0.2408, 0.4303, -0.5065, -0.7472, 0.4303, -0.5065, -0.7472, 0.4303, -0.5065, -0.7472, 0.4303, -0.5065, -0.7472, 0.4303, 0.5065, -0.7472, 0.4303, 0.5065, -0.7472, 0.4303, 0.5065, -0.7472, 0.4303, 0.5065, -0.7472])] * 3)])
me_untitled_003 = bpy.data.meshes.new('Untitled.003')
me_untitled_003.from_pydata([(0.07696, 1.313, 0.09258), (0.1346, 1.313, 0.05076), (0.1635, 1.375, 0.02985), (0.1346, 1.437, 0.05076), (0.07696, 1.437, 0.09258), (0.04813, 1.375, 0.1135), (0.3344, 1.336, 0.4255), (0.3711, 1.336, 0.3989), (0.3894, 1.375, 0.3856), (0.3711, 1.414, 0.3989), (0.3344, 1.414, 0.4255), (0.3161, 1.375, 0.4388), (0.1058, 1.375, 0.07166), (0.362, 1.375, 0.425), (0.1538, 1.437, 0.1986), (0.2115, 1.437, 0.1567), (0.2403, 1.375, 0.1358), (0.2115, 1.313, 0.1567), (0.1538, 1.313, 0.1986), (0.125, 1.375, 0.2195), (0.1686, 1.422, 0.2042), (0.2123, 1.422, 0.1726), (0.2341, 1.375, 0.1567), (0.2123, 1.328, 0.1726), (0.1686, 1.328, 0.2042), (0.1468, 1.375, 0.2201), (0.3131, 1.422, 0.4034), (0.3633, 1.422, 0.3808), (0.3652, 1.375, 0.3376), (0.3633, 1.328, 0.3808), (0.3131, 1.328, 0.4034), (0.2978, 1.375, 0.4282)], [], [(0, 1, 17, 18), (1, 2, 16, 17), (2, 3, 15, 16), (3, 4, 14, 15), (4, 5, 19, 14), (5, 0, 18, 19), (1, 0, 12), (2, 1, 12), (3, 2, 12), (4, 3, 12), (5, 4, 12), (0, 5, 12), (6, 7, 13), (7, 8, 13), (8, 9, 13), (9, 10, 13), (10, 11, 13), (11, 6, 13), (15, 14, 20, 21), (16, 15, 21, 22), (17, 16, 22, 23), (18, 17, 23, 24), (19, 18, 24, 25), (14, 19, 25, 20), (21, 20, 26, 27), (22, 21, 27, 28), (23, 22, 28, 29), (24, 23, 29, 30), (25, 24, 30, 31), (20, 25, 31, 26), (27, 26, 10, 9), (28, 27, 9, 8), (29, 28, 8, 7), (30, 29, 7, 6), (31, 30, 6, 11), (26, 31, 11, 10)])
me_untitled_003.polygons.foreach_set('use_smooth', [True] * 36)
_k = set([(0, 1), (0, 5), (0, 18), (1, 2), (1, 17), (2, 3), (2, 16), (3, 4), (3, 15), (4, 5), (4, 14), (5, 19), (6, 7), (6, 11), (6, 13), (6, 30), (7, 8), (7, 13), (7, 29), (8, 9), (8, 13), (8, 28), (9, 10), (9, 13), (9, 27), (10, 11), (10, 13), (10, 26), (11, 13), (11, 31), (14, 15), (14, 19), (14, 20), (15, 16), (15, 21), (16, 17), (16, 22), (17, 18), (17, 23), (18, 19), (18, 24), (19, 25), (20, 21), (20, 25), (20, 26), (21, 22), (21, 27), (22, 23), (22, 28), (23, 24), (23, 29), (24, 25), (24, 30), (25, 31), (26, 27), (26, 31), (27, 28), (28, 29), (29, 30), (30, 31)])
me_untitled_003.attributes.new('sharp_edge', 'BOOLEAN', 'EDGE').data.foreach_set('value', [ (min(e.vertices), max(e.vertices)) in _k for e in me_untitled_003.edges])
_uv = me_untitled_003.uv_layers.new(name='map1')
_uv.uv.foreach_set('vector', [0.9945, 0.5517, 0.9945, 0.5517, 0.9945, 0.5517, 0.9945, 0.5517, 0.9945, 0.5517, 0.9945, 0.5517, 0.9945, 0.5517, 0.9945, 0.5517, 0.9945, 0.5517, 0.9945, 0.5517, 0.9945, 0.5517, 0.9945, 0.5517, 0.9945, 0.5517, 0.9945, 0.5517, 0.9945, 0.5517, 0.9945, 0.5517, 0.9945, 0.5517, 0.9945, 0.5517, 0.9945, 0.5517, 0.9945, 0.5517, 0.9945, 0.5517, 0.9945, 0.5517, 0.9945, 0.5517, 0.9945, 0.5517, 0.9945, 0.5517, 0.9945, 0.5517, 0.9945, 0.5517, 0.9945, 0.5517, 0.9945, 0.5517, 0.9945, 0.5517, 0.9945, 0.5517, 0.9945, 0.5517, 0.9945, 0.5517, 0.9945, 0.5517, 0.9945, 0.5517, 0.9945, 0.5517, 0.9945, 0.5517, 0.9945, 0.5517, 0.9945, 0.5517, 0.9945, 0.5517, 0.9945, 0.5517, 0.9945, 0.5517, 0.537, 0.1112, 0.537, 0.1112, 0.537, 0.1112, 0.537, 0.1112, 0.537, 0.1112, 0.537, 0.1112, 0.537, 0.1112, 0.537, 0.1112, 0.537, 0.1112, 0.537, 0.1112, 0.537, 0.1112, 0.537, 0.1112, 0.537, 0.1112, 0.537, 0.1112, 0.537, 0.1112, 0.537, 0.1112, 0.537, 0.1112, 0.537, 0.1112, 0.9945, 0.5517, 0.9945, 0.5517, 0.9945, 0.5517, 0.9945, 0.5517, 0.9945, 0.5517, 0.9945, 0.5517, 0.9945, 0.5517, 0.9945, 0.5517, 0.9945, 0.5517, 0.9945, 0.5517, 0.9945, 0.5517, 0.9945, 0.5517, 0.9945, 0.5517, 0.9945, 0.5517, 0.9945, 0.5517, 0.9945, 0.5517, 0.9945, 0.5517, 0.9945, 0.5517, 0.9945, 0.5517, 0.9945, 0.5517, 0.9945, 0.5517, 0.9945, 0.5517, 0.9945, 0.5517, 0.9945, 0.5517, 0.646, 0.1369, 0.646, 0.1369, 0.646, 0.1369, 0.646, 0.1369, 0.646, 0.1369, 0.646, 0.1369, 0.646, 0.1369, 0.646, 0.1369, 0.646, 0.1369, 0.646, 0.1369, 0.646, 0.1369, 0.646, 0.1369, 0.646, 0.1369, 0.646, 0.1369, 0.646, 0.1369, 0.646, 0.1369, 0.646, 0.1369, 0.646, 0.1369, 0.646, 0.1369, 0.646, 0.1369, 0.646, 0.1369, 0.646, 0.1369, 0.646, 0.1369, 0.646, 0.1369, 0.537, 0.1112, 0.537, 0.1112, 0.537, 0.1112, 0.537, 0.1112, 0.537, 0.1112, 0.537, 0.1112, 0.537, 0.1112, 0.537, 0.1112, 0.537, 0.1112, 0.537, 0.1112, 0.537, 0.1112, 0.537, 0.1112, 0.537, 0.1112, 0.537, 0.1112, 0.537, 0.1112, 0.537, 0.1112, 0.537, 0.1112, 0.537, 0.1112, 0.537, 0.1112, 0.537, 0.1112, 0.537, 0.1112, 0.537, 0.1112, 0.537, 0.1112, 0.537, 0.1112])
me_untitled_003.materials.append(mat_lambert358)
me_untitled_003.use_remesh_preserve_volume = False
me_untitled_003.use_remesh_preserve_attributes = False
me_untitled_003.use_mirror_vertex_groups = False
me_untitled_003.update()
me_untitled_003.normals_split_custom_set([tuple(v) for v in zip(*[iter([0.0, -1.0, 0.0, 0.0, -1.0, 0.0, 0.0, -1.0, 0.0, 0.0, -1.0, 0.0, 0.701, -0.5, -0.5084, 0.701, -0.5, -0.5084, 0.701, -0.5, -0.5084, 0.701, -0.5, -0.5084, 0.701, 0.5, -0.5084, 0.701, 0.5, -0.5084, 0.701, 0.5, -0.5084, 0.701, 0.5, -0.5084, 0.0, 1.0, 0.0, 0.0, 1.0, 0.0, 0.0, 1.0, 0.0, 0.0, 1.0, 0.0, -0.701, 0.5, 0.5084, -0.701, 0.5, 0.5084, -0.701, 0.5, 0.5084, -0.701, 0.5, 0.5084, -0.701, -0.5, 0.5084, -0.701, -0.5, 0.5084, -0.701, -0.5, 0.5084, -0.701, -0.5, 0.5084, -0.5871, -2.289e-05, -0.8095, -0.5871, -2.506e-05, -0.8095, -0.5871, 1.129e-11, -0.8095, -0.5871, 9.554e-12, -0.8095, -0.5871, -2.289e-05, -0.8095, -0.5871, 1.129e-11, -0.8095, -0.5871, 2.289e-05, -0.8095, -0.5871, 9.554e-12, -0.8095, -0.5871, 1.129e-11, -0.8095, -0.5871, 2.506e-05, -0.8095, -0.5871, 2.289e-05, -0.8095, -0.5871, 1.129e-11, -0.8095, -0.5871, 2.432e-11, -0.8095, -0.5871, 2.506e-05, -0.8095, -0.5871, 1.129e-11, -0.8095, -0.5871, -2.506e-05, -0.8095, -0.5871, 2.432e-11, -0.8095, -0.5871, 1.129e-11, -0.8095, 0.5447, -0.3734, 0.7509, 0.5447, -0.3734, 0.7509, 0.5447, -0.3734, 0.7509, 0.8064, -0.1868, 0.5611, 0.8064, -0.1868, 0.5611, 0.8064, -0.1868, 0.5611, 0.8064, 0.1868, 0.5611, 0.8064, 0.1868, 0.5611, 0.8064, 0.1868, 0.5611, 0.5447, 0.3734, 0.7509, 0.5447, 0.3734, 0.7509, 0.5447, 0.3734, 0.7509, 0.2829, 0.1866, 0.9408, 0.2829, 0.1866, 0.9408, 0.2829, 0.1866, 0.9408, 0.2829, -0.1866, 0.9408, 0.2829, -0.1866, 0.9408, 0.2829, -0.1866, 0.9408, 0.4394, 0.6633, 0.6058, 0.4394, 0.6633, 0.6058, 0.4394, 0.6633, 0.6058, 0.4394, 0.6633, 0.6058, 0.9043, 0.3317, 0.2686, 0.9043, 0.3317, 0.2686, 0.9043, 0.3317, 0.2686, 0.9043, 0.3317, 0.2686, 0.9043, -0.3317, 0.2686, 0.9043, -0.3317, 0.2686, 0.9043, -0.3317, 0.2686, 0.9043, -0.3317, 0.2686, 0.4394, -0.6633, 0.6058, 0.4394, -0.6633, 0.6058, 0.4394, -0.6633, 0.6058, 0.4394, -0.6633, 0.6058, -0.02556, -0.3316, 0.9431, -0.02556, -0.3316, 0.9431, -0.02556, -0.3316, 0.9431, -0.02556, -0.3316, 0.9431, -0.02556, 0.3316, 0.9431, -0.02556, 0.3316, 0.9431, -0.02556, 0.3316, 0.9431, -0.02556, 0.3316, 0.9431, 0.0, 1.0, 1.098e-06, 0.0, 1.0, 1.098e-06, 0.0, 1.0, 1.098e-06, 0.0, 1.0, 1.098e-06, 0.701, 0.5001, -0.5084, 0.701, 0.5001, -0.5084, 0.701, 0.5001, -0.5084, 0.701, 0.5001, -0.5084, 0.701, -0.5001, -0.5084, 0.701, -0.5001, -0.5084, 0.701, -0.5001, -0.5084, 0.701, -0.5001, -0.5084, 0.0, -1.0, 5.492e-07, 0.0, -1.0, 5.492e-07, 0.0, -1.0, 5.492e-07, 0.0, -1.0, 5.492e-07, -0.7011, -0.5, 0.5084, -0.7011, -0.5, 0.5084, -0.7011, -0.5, 0.5084, -0.7011, -0.5, 0.5084, -0.7011, 0.5, 0.5084, -0.7011, 0.5, 0.5084, -0.7011, 0.5, 0.5084, -0.7011, 0.5, 0.5084, 0.1433, 0.9568, 0.2529, 0.1433, 0.9568, 0.2529, 0.1433, 0.9568, 0.2529, 0.1433, 0.9568, 0.2529, 0.8317, 0.4287, -0.3529, 0.8317, 0.4287, -0.3529, 0.8317, 0.4287, -0.3529, 0.8317, 0.4287, -0.3529, 0.8317, -0.4287, -0.3529, 0.8317, -0.4287, -0.3529, 0.8317, -0.4287, -0.3529, 0.8317, -0.4287, -0.3529, 0.1433, -0.9568, 0.2528, 0.1433, -0.9568, 0.2528, 0.1433, -0.9568, 0.2528, 0.1433, -0.9568, 0.2528, -0.4881, -0.5065, 0.7108, -0.4881, -0.5065, 0.7108, -0.4881, -0.5065, 0.7108, -0.4881, -0.5065, 0.7108, -0.4881, 0.5065, 0.7108, -0.4881, 0.5065, 0.7108, -0.4881, 0.5065, 0.7108, -0.4881, 0.5065, 0.7108])] * 3)])
me_untitled_002 = bpy.data.meshes.new('Untitled.002')
me_untitled_002.from_pydata([(0.1424, 2.0, -0.08385), (0.0558, 1.985, -0.1198), (-0.03079, 1.985, -0.08385), (-0.06665, 2.0, 0.002701), (-0.03079, 1.985, 0.08929), (0.0558, 2.0, 0.1252), (0.1424, 2.0, 0.08929), (0.1783, 1.985, 0.002701), (0.0558, 1.9, -0.1198), (0.1424, 1.886, -0.08385), (0.1783, 1.886, 0.002701), (0.1424, 1.897, 0.08929), (0.0558, 1.897, 0.1252), (-0.03079, 1.886, 0.08929), (-0.06665, 1.886, 0.002701), (-0.03079, 1.9, -0.08385), (0.0558, 1.643, -0.1198), (0.1424, 1.661, -0.08385), (0.1783, 1.661, 0.002701), (0.1424, 1.643, 0.08929), (0.0558, 1.643, 0.1252), (-0.03079, 1.643, 0.08929), (-0.06665, 1.661, 0.002701), (-0.03079, 1.643, -0.08385), (0.0558, 1.265, -0.1198), (0.1424, 1.265, -0.08385), (0.1783, 1.252, 0.002701), (0.1424, 1.252, 0.08929), (0.0558, 1.252, 0.1252), (-0.03079, 1.252, 0.08929), (-0.06665, 1.252, 0.002701), (-0.03079, 1.252, -0.08385), (0.0558, 1.027, -0.1198), (0.1424, 1.009, -0.08385), (0.1783, 1.009, 0.002701), (0.1424, 1.027, 0.08929), (0.0558, 1.009, 0.1252), (-0.03079, 1.009, 0.08929), (-0.06665, 1.027, 0.002701), (-0.03079, 1.027, -0.08385), (0.0558, 1.661, -0.1562), (0.1682, 1.679, -0.1097), (0.0558, 1.881, -0.1562), (0.1682, 1.867, -0.1097), (0.2147, 1.679, 0.002701), (0.2147, 1.867, 0.002701), (0.1682, 1.661, 0.1151), (0.1682, 1.879, 0.1151), (0.0558, 1.661, 0.1616), (0.0558, 1.879, 0.1616), (-0.05656, 1.661, 0.1151), (-0.05656, 1.867, 0.1151), (-0.1031, 1.679, 0.002701), (-0.1031, 1.867, 0.002701), (-0.05656, 1.661, -0.1097), (-0.05656, 1.881, -0.1097), (0.0558, 1.045, -0.1562), (0.1682, 1.028, -0.1097), (0.0558, 1.247, -0.1562), (0.1682, 1.247, -0.1097), (0.2147, 1.028, 0.002708), (0.2147, 1.234, 0.002708), (0.1682, 1.045, 0.1151), (0.1682, 1.234, 0.1151), (0.0558, 1.028, 0.1616), (0.0558, 1.234, 0.1616), (-0.05656, 1.028, 0.1151), (-0.05656, 1.234, 0.1151), (-0.1031, 1.045, 0.002708), (-0.1031, 1.234, 0.002708), (-0.05656, 1.045, -0.1097), (-0.05656, 1.234, -0.1097), (0.132, 2.02, -0.07347), (0.05707, 2.007, -0.111), (0.0558, 2.02, 0.002701), (-0.02419, 2.009, -0.07189), (-0.05195, 2.02, 0.002701), (-0.02039, 2.02, 0.0789), (0.0558, 2.02, 0.1105), (0.1301, 2.012, 0.08179), (0.1636, 2.02, 0.002701), (0.1682, 1.15, -0.1097), (0.2147, 1.15, 0.002708), (0.1682, 1.15, 0.1151), (0.0558, 1.15, 0.1616), (-0.05656, 1.15, 0.1151), (-0.1031, 1.15, 0.002708), (-0.05656, 1.15, -0.1097), (0.0558, 1.15, -0.1562), (0.1682, 1.2, -0.1097), (0.2147, 1.2, 0.002708), (0.1682, 1.2, 0.1151), (0.0558, 1.2, 0.1616), (-0.05656, 1.2, 0.1151), (-0.1031, 1.2, 0.002708), (-0.05656, 1.2, -0.1097), (0.0558, 1.2, -0.1562), (0.159, 1.172, -0.1004), (0.2017, 1.172, 0.002708), (0.159, 1.172, 0.1059), (0.0558, 1.172, 0.1486), (-0.04736, 1.172, 0.1059), (-0.09008, 1.172, 0.002708), (-0.04736, 1.172, -0.1004), (0.0558, 1.172, -0.1432), (0.1566, 1.099, -0.09811), (0.1984, 1.099, 0.002708), (0.1566, 1.099, 0.1035), (0.0558, 1.099, 0.1453), (-0.04501, 1.099, 0.1035), (-0.08677, 1.099, 0.002708), (-0.04501, 1.099, -0.09811), (0.0558, 1.099, -0.1398), (0.0558, 1.835, 0.1498), (-0.04822, 1.835, 0.1067), (-0.0913, 1.835, 0.002701), (-0.04822, 1.835, -0.1013), (0.0558, 1.835, -0.1444), (0.1598, 1.835, -0.1013), (0.2029, 1.835, 0.002701), (0.1598, 1.835, 0.1067), (0.0558, 1.811, 0.1616), (-0.05656, 1.811, 0.1151), (-0.1031, 1.811, 0.002701), (-0.05656, 1.811, -0.1097), (0.0558, 1.811, -0.1562), (0.1682, 1.811, -0.1097), (0.2147, 1.811, 0.002701), (0.1682, 1.811, 0.1151), (0.0558, 1.739, 0.1498), (-0.04821, 1.739, 0.1067), (-0.09129, 1.739, 0.002701), (-0.04821, 1.739, -0.1013), (0.0558, 1.739, -0.1444), (0.1598, 1.739, -0.1013), (0.2029, 1.739, 0.002701), (0.1598, 1.739, 0.1067)], [], [(72, 73, 74), (73, 75, 74), (75, 76, 74), (76, 77, 74), (77, 78, 74), (78, 79, 74), (79, 80, 74), (80, 72, 74), (9, 8, 1, 0), (10, 9, 0, 7), (11, 10, 7, 6), (12, 11, 6, 5), (13, 12, 5, 4), (14, 13, 4, 3), (15, 14, 3, 2), (8, 15, 2, 1), (41, 40, 133, 134), (44, 41, 134, 135), (46, 44, 135, 136), (48, 46, 136, 129), (50, 48, 129, 130), (52, 50, 130, 131), (54, 52, 131, 132), (40, 54, 132, 133), (25, 24, 16, 17), (26, 25, 17, 18), (27, 26, 18, 19), (28, 27, 19, 20), (29, 28, 20, 21), (30, 29, 21, 22), (31, 30, 22, 23), (24, 31, 23, 16), (57, 56, 112, 105), (60, 57, 105, 106), (62, 60, 106, 107), (64, 62, 107, 108), (66, 64, 108, 109), (68, 66, 109, 110), (70, 68, 110, 111), (56, 70, 111, 112), (17, 16, 40, 41), (8, 9, 43, 42), (18, 17, 41, 44), (9, 10, 45, 43), (19, 18, 44, 46), (10, 11, 47, 45), (20, 19, 46, 48), (11, 12, 49, 47), (21, 20, 48, 50), (12, 13, 51, 49), (22, 21, 50, 52), (13, 14, 53, 51), (23, 22, 52, 54), (14, 15, 55, 53), (16, 23, 54, 40), (15, 8, 42, 55), (33, 32, 56, 57), (24, 25, 59, 58), (34, 33, 57, 60), (25, 26, 61, 59), (35, 34, 60, 62), (26, 27, 63, 61), (36, 35, 62, 64), (27, 28, 65, 63), (37, 36, 64, 66), (28, 29, 67, 65), (38, 37, 66, 68), (29, 30, 69, 67), (39, 38, 68, 70), (30, 31, 71, 69), (32, 39, 70, 56), (31, 24, 58, 71), (0, 1, 73, 72), (1, 2, 75, 73), (2, 3, 76, 75), (3, 4, 77, 76), (4, 5, 78, 77), (5, 6, 79, 78), (6, 7, 80, 79), (7, 0, 72, 80), (82, 81, 97, 98), (83, 82, 98, 99), (84, 83, 99, 100), (85, 84, 100, 101), (86, 85, 101, 102), (87, 86, 102, 103), (88, 87, 103, 104), (81, 88, 104, 97), (90, 89, 59, 61), (91, 90, 61, 63), (92, 91, 63, 65), (93, 92, 65, 67), (94, 93, 67, 69), (95, 94, 69, 71), (96, 95, 71, 58), (89, 96, 58, 59), (98, 97, 89, 90), (99, 98, 90, 91), (100, 99, 91, 92), (101, 100, 92, 93), (102, 101, 93, 94), (103, 102, 94, 95), (104, 103, 95, 96), (97, 104, 96, 89), (106, 105, 81, 82), (107, 106, 82, 83), (108, 107, 83, 84), (109, 108, 84, 85), (110, 109, 85, 86), (111, 110, 86, 87), (112, 111, 87, 88), (105, 112, 88, 81), (114, 113, 49, 51), (115, 114, 51, 53), (116, 115, 53, 55), (117, 116, 55, 42), (118, 117, 42, 43), (119, 118, 43, 45), (120, 119, 45, 47), (113, 120, 47, 49), (122, 121, 113, 114), (123, 122, 114, 115), (124, 123, 115, 116), (125, 124, 116, 117), (126, 125, 117, 118), (127, 126, 118, 119), (128, 127, 119, 120), (121, 128, 120, 113), (130, 129, 121, 122), (131, 130, 122, 123), (132, 131, 123, 124), (133, 132, 124, 125), (134, 133, 125, 126), (135, 134, 126, 127), (136, 135, 127, 128), (129, 136, 128, 121), (32, 33, 34, 35, 36, 37, 38, 39)])
me_untitled_002.polygons.foreach_set('use_smooth', [True] * 137)
_k = set([(0, 1), (0, 7), (0, 9), (0, 72), (1, 2), (1, 8), (1, 73), (2, 3), (2, 15), (2, 75), (3, 4), (3, 14), (3, 76), (4, 5), (4, 13), (4, 77), (5, 6), (5, 12), (5, 78), (6, 7), (6, 11), (6, 79), (7, 10), (7, 80), (8, 9), (8, 15), (8, 42), (9, 10), (9, 43), (10, 11), (10, 45), (11, 12), (11, 47), (12, 13), (12, 49), (13, 14), (13, 51), (14, 15), (14, 53), (15, 55), (16, 17), (16, 23), (16, 24), (16, 40), (17, 18), (17, 25), (17, 41), (18, 19), (18, 26), (18, 44), (19, 20), (19, 27), (19, 46), (20, 21), (20, 28), (20, 48), (21, 22), (21, 29), (21, 50), (22, 23), (22, 30), (22, 52), (23, 31), (23, 54), (24, 25), (24, 31), (24, 58), (25, 26), (25, 59), (26, 27), (26, 61), (27, 28), (27, 63), (28, 29), (28, 65), (29, 30), (29, 67), (30, 31), (30, 69), (31, 71), (32, 33), (32, 39), (32, 56), (33, 34), (33, 57), (34, 35), (34, 60), (35, 36), (35, 62), (36, 37), (36, 64), (37, 38), (37, 66), (38, 39), (38, 68), (39, 70), (40, 41), (40, 54), (40, 133), (41, 44), (41, 134), (42, 43), (42, 55), (42, 117), (43, 45), (43, 118), (44, 46), (44, 135), (45, 47), (45, 119), (46, 48), (46, 136), (47, 49), (47, 120), (48, 50), (48, 129), (49, 51), (49, 113), (50, 52), (50, 130), (51, 53), (51, 114), (52, 54), (52, 131), (53, 55), (53, 115), (54, 132), (55, 116), (56, 57), (56, 70), (56, 112), (57, 60), (57, 105), (58, 59), (58, 71), (58, 96), (59, 61), (59, 89), (60, 62), (60, 106), (61, 63), (61, 90), (62, 64), (62, 107), (63, 65), (63, 91), (64, 66), (64, 108), (65, 67), (65, 92), (66, 68), (66, 109), (67, 69), (67, 93), (68, 70), (68, 110), (69, 71), (69, 94), (70, 111), (71, 95), (72, 73), (72, 74), (72, 80), (73, 74), (73, 75), (74, 75), (74, 76), (74, 78), (74, 79), (74, 80), (75, 76), (76, 77), (77, 78), (78, 79), (79, 80), (81, 82), (81, 88), (81, 97), (81, 105), (82, 83), (82, 98), (82, 106), (83, 84), (83, 99), (83, 107), (84, 85), (84, 100), (84, 108), (85, 86), (85, 101), (85, 109), (86, 87), (86, 102), (86, 110), (87, 88), (87, 103), (87, 111), (88, 104), (88, 112), (89, 90), (89, 96), (89, 97), (90, 91), (90, 98), (91, 92), (91, 99), (92, 93), (92, 100), (93, 94), (93, 101), (94, 95), (94, 102), (95, 96), (95, 103), (96, 104), (97, 98), (97, 104), (98, 99), (99, 100), (100, 101), (101, 102), (102, 103), (103, 104), (105, 106), (105, 112), (106, 107), (107, 108), (108, 109), (109, 110), (110, 111), (111, 112), (113, 114), (113, 120), (113, 121), (114, 115), (114, 122), (115, 116), (115, 123), (116, 117), (116, 124), (117, 118), (117, 125), (118, 119), (118, 126), (119, 120), (119, 127), (120, 128), (121, 122), (121, 128), (121, 129), (122, 123), (122, 130), (123, 124), (123, 131), (124, 125), (124, 132), (125, 126), (125, 133), (126, 127), (126, 134), (127, 128), (127, 135), (128, 136), (129, 130), (129, 136), (130, 131), (131, 132), (132, 133), (133, 134), (134, 135), (135, 136)])
me_untitled_002.attributes.new('sharp_edge', 'BOOLEAN', 'EDGE').data.foreach_set('value', [ (min(e.vertices), max(e.vertices)) in _k for e in me_untitled_002.edges])
_uv = me_untitled_002.uv_layers.new(name='map1')
_uv.uv.foreach_set('vector', [0.537, 0.1112, 0.537, 0.1112, 0.537, 0.1112, 0.537, 0.1112, 0.537, 0.1112, 0.537, 0.1112, 0.537, 0.1112, 0.537, 0.1112, 0.537, 0.1112, 0.537, 0.1112, 0.537, 0.1112, 0.537, 0.1112, 0.537, 0.1112, 0.537, 0.1112, 0.537, 0.1112, 0.537, 0.1112, 0.537, 0.1112, 0.537, 0.1112, 0.537, 0.1112, 0.537, 0.1112, 0.537, 0.1112, 0.537, 0.1112, 0.537, 0.1112, 0.537, 0.1112, 0.6459, 0.1418, 0.6459, 0.1418, 0.6459, 0.1418, 0.6459, 0.1418, 0.6459, 0.1418, 0.6459, 0.1418, 0.6459, 0.1418, 0.6459, 0.1418, 0.6459, 0.1418, 0.6459, 0.1418, 0.6459, 0.1418, 0.6459, 0.1418, 0.6459, 0.1418, 0.6459, 0.1418, 0.6459, 0.1418, 0.6459, 0.1418, 0.6459, 0.1418, 0.6459, 0.1418, 0.6459, 0.1418, 0.6459, 0.1418, 0.6459, 0.1418, 0.6459, 0.1418, 0.6459, 0.1418, 0.6459, 0.1418, 0.6459, 0.1418, 0.6459, 0.1418, 0.6459, 0.1418, 0.6459, 0.1418, 0.6459, 0.1418, 0.6459, 0.1418, 0.6459, 0.1418, 0.6459, 0.1418, 0.9934, 0.5504, 0.9934, 0.5504, 0.9934, 0.5504, 0.9934, 0.5504, 0.9934, 0.5504, 0.9934, 0.5504, 0.9934, 0.5504, 0.9934, 0.5504, 0.9934, 0.5504, 0.9934, 0.5504, 0.9934, 0.5504, 0.9934, 0.5504, 0.9934, 0.5504, 0.9934, 0.5504, 0.9934, 0.5504, 0.9934, 0.5504, 0.9934, 0.5504, 0.9934, 0.5504, 0.9934, 0.5504, 0.9934, 0.5504, 0.9934, 0.5504, 0.9934, 0.5504, 0.9934, 0.5504, 0.9934, 0.5504, 0.9934, 0.5504, 0.9934, 0.5504, 0.9934, 0.5504, 0.9934, 0.5504, 0.9934, 0.5504, 0.9934, 0.5504, 0.9934, 0.5504, 0.9934, 0.5504, 0.6459, 0.1418, 0.6459, 0.1418, 0.6459, 0.1418, 0.6459, 0.1418, 0.6459, 0.1418, 0.6459, 0.1418, 0.6459, 0.1418, 0.6459, 0.1418, 0.6459, 0.1418, 0.6459, 0.1418, 0.6459, 0.1418, 0.6459, 0.1418, 0.6459, 0.1418, 0.6459, 0.1418, 0.6459, 0.1418, 0.6459, 0.1418, 0.6459, 0.1418, 0.6459, 0.1418, 0.6459, 0.1418, 0.6459, 0.1418, 0.6459, 0.1418, 0.6459, 0.1418, 0.6459, 0.1418, 0.6459, 0.1418, 0.6459, 0.1418, 0.6459, 0.1418, 0.6459, 0.1418, 0.6459, 0.1418, 0.6459, 0.1418, 0.6459, 0.1418, 0.6459, 0.1418, 0.6459, 0.1418, 0.9934, 0.5504, 0.9934, 0.5504, 0.9934, 0.5504, 0.9934, 0.5504, 0.9934, 0.5504, 0.9934, 0.5504, 0.9934, 0.5504, 0.9934, 0.5504, 0.9934, 0.5504, 0.9934, 0.5504, 0.9934, 0.5504, 0.9934, 0.5504, 0.9934, 0.5504, 0.9934, 0.5504, 0.9934, 0.5504, 0.9934, 0.5504, 0.9934, 0.5504, 0.9934, 0.5504, 0.9934, 0.5504, 0.9934, 0.5504, 0.9934, 0.5504, 0.9934, 0.5504, 0.9934, 0.5504, 0.9934, 0.5504, 0.9934, 0.5504, 0.9934, 0.5504, 0.9934, 0.5504, 0.9934, 0.5504, 0.9934, 0.5504, 0.9934, 0.5504, 0.9934, 0.5504, 0.9934, 0.5504, 0.9934, 0.5504, 0.9934, 0.5504, 0.9934, 0.5504, 0.9934, 0.5504, 0.9934, 0.5504, 0.9934, 0.5504, 0.9934, 0.5504, 0.9934, 0.5504, 0.9934, 0.5504, 0.9934, 0.5504, 0.9934, 0.5504, 0.9934, 0.5504, 0.9934, 0.5504, 0.9934, 0.5504, 0.9934, 0.5504, 0.9934, 0.5504, 0.9934, 0.5504, 0.9934, 0.5504, 0.9934, 0.5504, 0.9934, 0.5504, 0.9934, 0.5504, 0.9934, 0.5504, 0.9934, 0.5504, 0.9934, 0.5504, 0.9934, 0.5504, 0.9934, 0.5504, 0.9934, 0.5504, 0.9934, 0.5504, 0.9934, 0.5504, 0.9934, 0.5504, 0.9934, 0.5504, 0.9934, 0.5504, 0.9934, 0.5504, 0.9934, 0.5504, 0.9934, 0.5504, 0.9934, 0.5504, 0.9934, 0.5504, 0.9934, 0.5504, 0.9934, 0.5504, 0.9934, 0.5504, 0.9934, 0.5504, 0.9934, 0.5504, 0.9934, 0.5504, 0.9934, 0.5504, 0.9934, 0.5504, 0.9934, 0.5504, 0.9934, 0.5504, 0.9934, 0.5504, 0.9934, 0.5504, 0.9934, 0.5504, 0.9934, 0.5504, 0.9934, 0.5504, 0.9934, 0.5504, 0.9934, 0.5504, 0.9934, 0.5504, 0.9934, 0.5504, 0.9934, 0.5504, 0.9934, 0.5504, 0.9934, 0.5504, 0.9934, 0.5504, 0.9934, 0.5504, 0.9934, 0.5504, 0.9934, 0.5504, 0.9934, 0.5504, 0.9934, 0.5504, 0.9934, 0.5504, 0.9934, 0.5504, 0.9934, 0.5504, 0.9934, 0.5504, 0.9934, 0.5504, 0.9934, 0.5504, 0.9934, 0.5504, 0.9934, 0.5504, 0.9934, 0.5504, 0.9934, 0.5504, 0.9934, 0.5504, 0.9934, 0.5504, 0.9934, 0.5504, 0.9934, 0.5504, 0.9934, 0.5504, 0.9934, 0.5504, 0.9934, 0.5504, 0.9934, 0.5504, 0.9934, 0.5504, 0.9934, 0.5504, 0.9934, 0.5504, 0.9934, 0.5504, 0.9934, 0.5504, 0.9934, 0.5504, 0.9934, 0.5504, 0.9934, 0.5504, 0.9934, 0.5504, 0.9934, 0.5504, 0.9934, 0.5504, 0.9934, 0.5504, 0.9934, 0.5504, 0.9934, 0.5504, 0.9934, 0.5504, 0.9934, 0.5504, 0.9934, 0.5504, 0.9934, 0.5504, 0.9934, 0.5504, 0.9934, 0.5504, 0.9934, 0.5504, 0.9934, 0.5504, 0.9934, 0.5504, 0.9934, 0.5504, 0.9934, 0.5504, 0.9934, 0.5504, 0.9934, 0.5504, 0.9934, 0.5504, 0.9934, 0.5504, 0.9934, 0.5504, 0.9934, 0.5504, 0.9934, 0.5504, 0.9934, 0.5504, 0.9934, 0.5504, 0.9934, 0.5504, 0.9934, 0.5504, 0.9934, 0.5504, 0.9934, 0.5504, 0.9934, 0.5504, 0.9934, 0.5504, 0.9934, 0.5504, 0.9934, 0.5504, 0.9934, 0.5504, 0.9934, 0.5504, 0.9934, 0.5504, 0.537, 0.1112, 0.537, 0.1112, 0.537, 0.1112, 0.537, 0.1112, 0.537, 0.1112, 0.537, 0.1112, 0.537, 0.1112, 0.537, 0.1112, 0.537, 0.1112, 0.537, 0.1112, 0.537, 0.1112, 0.537, 0.1112, 0.537, 0.1112, 0.537, 0.1112, 0.537, 0.1112, 0.537, 0.1112, 0.537, 0.1112, 0.537, 0.1112, 0.537, 0.1112, 0.537, 0.1112, 0.537, 0.1112, 0.537, 0.1112, 0.537, 0.1112, 0.537, 0.1112, 0.537, 0.1112, 0.537, 0.1112, 0.537, 0.1112, 0.537, 0.1112, 0.537, 0.1112, 0.537, 0.1112, 0.537, 0.1112, 0.537, 0.1112, 0.9934, 0.5504, 0.9934, 0.5504, 0.9934, 0.5504, 0.9934, 0.5504, 0.9934, 0.5504, 0.9934, 0.5504, 0.9934, 0.5504, 0.9934, 0.5504, 0.9934, 0.5504, 0.9934, 0.5504, 0.9934, 0.5504, 0.9934, 0.5504, 0.9934, 0.5504, 0.9934, 0.5504, 0.9934, 0.5504, 0.9934, 0.5504, 0.9934, 0.5504, 0.9934, 0.5504, 0.9934, 0.5504, 0.9934, 0.5504, 0.9934, 0.5504, 0.9934, 0.5504, 0.9934, 0.5504, 0.9934, 0.5504, 0.9934, 0.5504, 0.9934, 0.5504, 0.9934, 0.5504, 0.9934, 0.5504, 0.9934, 0.5504, 0.9934, 0.5504, 0.9934, 0.5504, 0.9934, 0.5504, 0.9934, 0.5504, 0.9934, 0.5504, 0.9934, 0.5504, 0.9934, 0.5504, 0.9934, 0.5504, 0.9934, 0.5504, 0.9934, 0.5504, 0.9934, 0.5504, 0.9934, 0.5504, 0.9934, 0.5504, 0.9934, 0.5504, 0.9934, 0.5504, 0.9934, 0.5504, 0.9934, 0.5504, 0.9934, 0.5504, 0.9934, 0.5504, 0.9934, 0.5504, 0.9934, 0.5504, 0.9934, 0.5504, 0.9934, 0.5504, 0.9934, 0.5504, 0.9934, 0.5504, 0.9934, 0.5504, 0.9934, 0.5504, 0.9934, 0.5504, 0.9934, 0.5504, 0.9934, 0.5504, 0.9934, 0.5504, 0.9934, 0.5504, 0.9934, 0.5504, 0.9934, 0.5504, 0.9934, 0.5504, 0.9934, 0.5504, 0.9934, 0.5504, 0.9934, 0.5504, 0.9934, 0.5504, 0.9934, 0.5504, 0.9934, 0.5504, 0.9934, 0.5504, 0.9934, 0.5504, 0.9934, 0.5504, 0.9934, 0.5504, 0.9934, 0.5504, 0.9934, 0.5504, 0.9934, 0.5504, 0.9934, 0.5504, 0.9934, 0.5504, 0.9934, 0.5504, 0.9934, 0.5504, 0.9934, 0.5504, 0.9934, 0.5504, 0.9934, 0.5504, 0.9934, 0.5504, 0.9934, 0.5504, 0.9934, 0.5504, 0.9934, 0.5504, 0.9934, 0.5504, 0.9934, 0.5504, 0.9934, 0.5504, 0.9934, 0.5504, 0.9934, 0.5504, 0.9934, 0.5504, 0.9934, 0.5504, 0.9934, 0.5504, 0.9934, 0.5504, 0.9934, 0.5504, 0.9934, 0.5504, 0.9934, 0.5504, 0.9934, 0.5504, 0.9934, 0.5504, 0.9934, 0.5504, 0.9934, 0.5504, 0.9934, 0.5504, 0.9934, 0.5504, 0.9934, 0.5504, 0.9934, 0.5504, 0.9934, 0.5504, 0.9934, 0.5504, 0.9934, 0.5504, 0.9934, 0.5504, 0.9934, 0.5504, 0.9934, 0.5504, 0.9934, 0.5504, 0.9934, 0.5504, 0.9934, 0.5504, 0.9934, 0.5504, 0.9934, 0.5504, 0.9934, 0.5504, 0.9934, 0.5504, 0.9934, 0.5504, 0.9934, 0.5504, 0.9934, 0.5504, 0.9934, 0.5504, 0.9934, 0.5504, 0.9934, 0.5504, 0.9934, 0.5504, 0.9934, 0.5504, 0.9934, 0.5504, 0.9934, 0.5504, 0.9934, 0.5504, 0.9934, 0.5504, 0.9934, 0.5504, 0.9934, 0.5504, 0.9934, 0.5504, 0.9934, 0.5504, 0.9934, 0.5504, 0.9934, 0.5504, 0.9934, 0.5504, 0.9934, 0.5504, 0.9934, 0.5504, 0.9934, 0.5504, 0.9934, 0.5504, 0.9934, 0.5504, 0.9934, 0.5504, 0.9934, 0.5504, 0.9934, 0.5504, 0.9934, 0.5504, 0.9934, 0.5504, 0.9934, 0.5504, 0.9934, 0.5504, 0.9934, 0.5504, 0.9934, 0.5504, 0.9934, 0.5504, 0.9934, 0.5504, 0.9934, 0.5504, 0.9934, 0.5504, 0.9934, 0.5504, 0.9934, 0.5504, 0.9934, 0.5504, 0.9934, 0.5504, 0.9934, 0.5504, 0.9934, 0.5504, 0.9934, 0.5504, 0.9934, 0.5504, 0.9934, 0.5504, 0.9934, 0.5504, 0.9934, 0.5504, 0.9934, 0.5504, 0.9934, 0.5504, 0.9934, 0.5504, 0.9934, 0.5504, 0.9934, 0.5504, 0.9934, 0.5504, 0.9934, 0.5504, 0.9934, 0.5504, 0.9934, 0.5504, 0.9934, 0.5504, 0.9934, 0.5504, 0.9934, 0.5504, 0.9934, 0.5504, 0.9934, 0.5504, 0.9934, 0.5504, 0.9934, 0.5504, 0.9934, 0.5504, 0.9934, 0.5504, 0.9934, 0.5504, 0.9934, 0.5504, 0.9934, 0.5504, 0.9934, 0.5504, 0.9934, 0.5504, 0.9934, 0.5504, 0.9934, 0.5504, 0.9934, 0.5504, 0.9934, 0.5504, 0.9934, 0.5504, 0.9934, 0.5504, 0.9934, 0.5504, 0.9934, 0.5504, 0.9934, 0.5504, 0.9934, 0.5504, 0.9934, 0.5504, 0.9934, 0.5504, 0.9934, 0.5504, 0.9934, 0.5504, 0.9934, 0.5504, 0.9934, 0.5504, 0.9934, 0.5504, 0.9934, 0.5504, 0.9934, 0.5504, 0.9934, 0.5504, 0.9934, 0.5504, 0.9934, 0.5504, 0.9934, 0.5504, 0.9934, 0.5504, 0.9934, 0.5504, 0.9934, 0.5504, 0.9934, 0.5504, 0.9934, 0.5504, 0.9934, 0.5504, 0.9934, 0.5504, 0.9934, 0.5504, 0.9934, 0.5504, 0.9934, 0.5504, 0.9934, 0.5504, 0.9934, 0.5504, 0.9934, 0.5504, 0.9934, 0.5504, 0.9934, 0.5504, 0.9934, 0.5504, 0.9934, 0.5504])
me_untitled_002.materials.append(mat_lambert358)
me_untitled_002.use_remesh_preserve_volume = False
me_untitled_002.use_remesh_preserve_attributes = False
me_untitled_002.use_mirror_vertex_groups = False
me_untitled_002.update()
me_untitled_002.normals_split_custom_set([tuple(v) for v in zip(*[iter([-0.1085, 0.9882, -0.1085, -0.1085, 0.9882, -0.1085, -0.1085, 0.9882, -0.1085, -0.02979, 0.9937, -0.1082, -0.02979, 0.9937, -0.1082, -0.02979, 0.9937, -0.1082, 0.0, 0.9902, -0.1397, 0.0, 0.9902, -0.1397, 0.0, 0.9902, -0.1397, 0.0, 1.0, 0.0, 0.0, 1.0, 0.0, 0.0, 1.0, 0.0, 0.0, 1.0, 0.0, 0.0, 1.0, 0.0, 0.0, 1.0, 0.0, 0.09739, 0.9952, 0.0, 0.09739, 0.9952, 0.0, 0.09739, 0.9952, 0.0, 0.0, 0.9958, 0.09157, 0.0, 0.9958, 0.09157, 0.0, 0.9958, 0.09157, 0.0, 1.0, 0.0, 0.0, 1.0, 0.0, 0.0, 1.0, 0.0, 0.383, 0.0, -0.9237, 0.383, 0.0, -0.9237, 0.383, 0.0, -0.9237, 0.383, 0.0, -0.9237, 0.9238, 0.0, -0.3828, 0.9238, 0.0, -0.3828, 0.9238, 0.0, -0.3828, 0.9238, 0.0, -0.3828, 0.9239, 0.0, 0.3827, 0.9239, 0.0, 0.3827, 0.9239, 0.0, 0.3827, 0.9239, 0.0, 0.3827, 0.383, 0.0, 0.9238, 0.383, 0.0, 0.9238, 0.383, 0.0, 0.9238, 0.383, 0.0, 0.9238, -0.383, 0.0, 0.9238, -0.383, 0.0, 0.9238, -0.383, 0.0, 0.9238, -0.383, 0.0, 0.9238, -0.9239, 0.0, 0.3827, -0.9239, 0.0, 0.3827, -0.9239, 0.0, 0.3827, -0.9239, 0.0, 0.3827, -0.9238, 0.0, -0.3828, -0.9238, 0.0, -0.3828, -0.9238, 0.0, -0.3828, -0.9238, 0.0, -0.3828, -0.383, 0.0, -0.9237, -0.383, 0.0, -0.9237, -0.383, 0.0, -0.9237, -0.383, 0.0, -0.9237, 0.3668, 0.1562, -0.9171, 0.3668, 0.1562, -0.9171, 0.3668, 0.1562, -0.9171, 0.3668, 0.1562, -0.9171, 0.909, 0.1787, -0.3765, 0.909, 0.1787, -0.3765, 0.909, 0.1787, -0.3765, 0.909, 0.1787, -0.3765, 0.9079, 0.1562, 0.3889, 0.9079, 0.1562, 0.3889, 0.9079, 0.1562, 0.3889, 0.9079, 0.1562, 0.3889, 0.379, 0.1386, 0.915, 0.379, 0.1386, 0.915, 0.379, 0.1386, 0.915, 0.379, 0.1386, 0.915, -0.379, 0.1386, 0.915, -0.379, 0.1386, 0.915, -0.379, 0.1386, 0.915, -0.379, 0.1386, 0.915, -0.9079, 0.1562, 0.3889, -0.9079, 0.1562, 0.3889, -0.9079, 0.1562, 0.3889, -0.9079, 0.1562, 0.3889, -0.9079, 0.1562, -0.389, -0.9079, 0.1562, -0.389, -0.9079, 0.1562, -0.389, -0.9079, 0.1562, -0.389, -0.3788, 0.1387, -0.915, -0.3788, 0.1387, -0.915, -0.3788, 0.1387, -0.915, -0.3788, 0.1387, -0.915, 0.383, 0.0, -0.9237, 0.383, 0.0, -0.9237, 0.383, 0.0, -0.9237, 0.383, 0.0, -0.9237, 0.9238, 0.0, -0.3828, 0.9238, 0.0, -0.3828, 0.9238, 0.0, -0.3828, 0.9238, 0.0, -0.3828, 0.9239, 0.0, 0.3827, 0.9239, 0.0, 0.3827, 0.9239, 0.0, 0.3827, 0.9239, 0.0, 0.3827, 0.383, 0.0, 0.9238, 0.383, 0.0, 0.9238, 0.383, 0.0, 0.9238, 0.383, 0.0, 0.9238, -0.383, 0.0, 0.9238, -0.383, 0.0, 0.9238, -0.383, 0.0, 0.9238, -0.383, 0.0, 0.9238, -0.9239, 0.0, 0.3827, -0.9239, 0.0, 0.3827, -0.9239, 0.0, 0.3827, -0.9239, 0.0, 0.3827, -0.9238, 0.0, -0.3828, -0.9238, 0.0, -0.3828, -0.9238, 0.0, -0.3828, -0.9238, 0.0, -0.3828, -0.383, 0.0, -0.9237, -0.383, 0.0, -0.9237, -0.383, 0.0, -0.9237, -0.383, 0.0, -0.9237, 0.3881, 0.2359, -0.8909, 0.3881, 0.2359, -0.8909, 0.3881, 0.2359, -0.8909, 0.3881, 0.2359, -0.8909, 0.9036, 0.2083, -0.3743, 0.9036, 0.2083, -0.3743, 0.9036, 0.2083, -0.3743, 0.9036, 0.2083, -0.3743, 0.9045, 0.2359, 0.3554, 0.9045, 0.2359, 0.3554, 0.9045, 0.2359, 0.3554, 0.9045, 0.2359, 0.3554, 0.3554, 0.2359, 0.9045, 0.3554, 0.2359, 0.9045, 0.3554, 0.2359, 0.9045, 0.3554, 0.2359, 0.9045, -0.3743, 0.2083, 0.9036, -0.3743, 0.2083, 0.9036, -0.3743, 0.2083, 0.9036, -0.3743, 0.2083, 0.9036, -0.8908, 0.2359, 0.3883, -0.8908, 0.2359, 0.3883, -0.8908, 0.2359, 0.3883, -0.8908, 0.2359, 0.3883, -0.8891, 0.2717, -0.3683, -0.8891, 0.2717, -0.3683, -0.8891, 0.2717, -0.3683, -0.8891, 0.2717, -0.3683, -0.3682, 0.2717, -0.8892, -0.3682, 0.2717, -0.8892, -0.3682, 0.2717, -0.8892, -0.3682, 0.2717, -0.8892, 0.3149, -0.8679, -0.3842, 0.3149, -0.8679, -0.3842, 0.3149, -0.8679, -0.3842, 0.3149, -0.8679, -0.3842, 0.2895, 0.8711, -0.3966, 0.2895, 0.8711, -0.3966, 0.2895, 0.8711, -0.3966, 0.2895, 0.8711, -0.3966, 0.4438, -0.877, -0.1839, 0.4438, -0.877, -0.1839, 0.4438, -0.877, -0.1839, 0.4438, -0.877, -0.1839, 0.4438, 0.877, -0.1839, 0.4438, 0.877, -0.1839, 0.4438, 0.877, -0.1839, 0.4438, 0.877, -0.1839, 0.4944, -0.8679, 0.049, 0.4944, -0.8679, 0.049, 0.4944, -0.8679, 0.049, 0.4944, -0.8679, 0.049, 0.4774, 0.8733, 0.09767, 0.4774, 0.8733, 0.09767, 0.4774, 0.8733, 0.09767, 0.4774, 0.8733, 0.09767, 0.184, -0.877, 0.444, 0.184, -0.877, 0.444, 0.184, -0.877, 0.444, 0.184, -0.877, 0.444, 0.184, 0.877, 0.444, 0.184, 0.877, 0.444, 0.184, 0.877, 0.444, 0.184, 0.877, 0.444, -0.184, -0.877, 0.444, -0.184, -0.877, 0.444, -0.184, -0.877, 0.444, -0.184, -0.877, 0.444, -0.2686, 0.8732, 0.4067, -0.2686, 0.8732, 0.4067, -0.2686, 0.8732, 0.4067, -0.2686, 0.8732, 0.4067, -0.4944, -0.8679, 0.049, -0.4944, -0.8679, 0.049, -0.4944, -0.8679, 0.049, -0.4944, -0.8679, 0.049, -0.4439, 0.877, 0.1839, -0.4439, 0.877, 0.1839, -0.4439, 0.877, 0.1839, -0.4439, 0.877, 0.1839, -0.4943, -0.8679, -0.049, -0.4943, -0.8679, -0.049, -0.4943, -0.8679, -0.049, -0.4943, -0.8679, -0.049, -0.4852, 0.8711, -0.07575, -0.4852, 0.8711, -0.07575, -0.4852, 0.8711, -0.07575, -0.4852, 0.8711, -0.07575, -0.1839, -0.877, -0.4439, -0.1839, -0.877, -0.4439, -0.1839, -0.877, -0.4439, -0.1839, -0.877, -0.4439, -0.1839, 0.877, -0.4439, -0.1839, 0.877, -0.4439, -0.1839, 0.877, -0.4439, -0.1839, 0.877, -0.4439, 0.0528, -0.8679, -0.4939, 0.0528, -0.8679, -0.4939, 0.0528, -0.8679, -0.4939, 0.0528, -0.8679, -0.4939, 0.1842, 0.8765, -0.4447, 0.1842, 0.8765, -0.4447, 0.1842, 0.8765, -0.4447, 0.1842, 0.8765, -0.4447, 0.4446, -0.8766, -0.1842, 0.4446, -0.8766, -0.1842, 0.4446, -0.8766, -0.1842, 0.4446, -0.8766, -0.1842, 0.4819, 0.8718, -0.08737, 0.4819, 0.8718, -0.08737, 0.4819, 0.8718, -0.08737, 0.4819, 0.8718, -0.08737, 0.3865, -0.8679, 0.312, 0.3865, -0.8679, 0.312, 0.3865, -0.8679, 0.312, 0.3865, -0.8679, 0.312, 0.4446, 0.8766, 0.1842, 0.4446, 0.8766, 0.1842, 0.4446, 0.8766, 0.1842, 0.4446, 0.8766, 0.1842, 0.3121, -0.8678, 0.3866, 0.3121, -0.8678, 0.3866, 0.3121, -0.8678, 0.3866, 0.3121, -0.8678, 0.3866, 0.1843, 0.8765, 0.4447, 0.1843, 0.8765, 0.4447, 0.1843, 0.8765, 0.4447, 0.1843, 0.8765, 0.4447, -0.1843, -0.8765, 0.4447, -0.1843, -0.8765, 0.4447, -0.1843, -0.8765, 0.4447, -0.1843, -0.8765, 0.4447, -0.1843, 0.8765, 0.4447, -0.1843, 0.8765, 0.4447, -0.1843, 0.8765, 0.4447, -0.1843, 0.8765, 0.4447, -0.4939, -0.8679, 0.05275, -0.4939, -0.8679, 0.05275, -0.4939, -0.8679, 0.05275, -0.4939, -0.8679, 0.05275, -0.4446, 0.8766, 0.1842, -0.4446, 0.8766, 0.1842, -0.4446, 0.8766, 0.1842, -0.4446, 0.8766, 0.1842, -0.4446, -0.8766, -0.1842, -0.4446, -0.8766, -0.1842, -0.4446, -0.8766, -0.1842, -0.4446, -0.8766, -0.1842, -0.4446, 0.8766, -0.1842, -0.4446, 0.8766, -0.1842, -0.4446, 0.8766, -0.1842, -0.4446, 0.8766, -0.1842, -0.1842, -0.8765, -0.4447, -0.1842, -0.8765, -0.4447, -0.1842, -0.8765, -0.4447, -0.1842, -0.8765, -0.4447, -0.279, 0.8718, -0.4026, -0.279, 0.8718, -0.4026, -0.279, 0.8718, -0.4026, -0.279, 0.8718, -0.4026, 0.3055, 0.4493, -0.8395, 0.3055, 0.4493, -0.8395, 0.3055, 0.4493, -0.8395, 0.3055, 0.4493, -0.8395, -0.3647, 0.4294, -0.8262, -0.3647, 0.4294, -0.8262, -0.3647, 0.4294, -0.8262, -0.3647, 0.4294, -0.8262, -0.783, 0.4872, -0.3867, -0.783, 0.4872, -0.3867, -0.783, 0.4872, -0.3867, -0.783, 0.4872, -0.3867, -0.8109, 0.4474, 0.3773, -0.8109, 0.4474, 0.3773, -0.8109, 0.4474, 0.3773, -0.8109, 0.4474, 0.3773, -0.3776, 0.4473, 0.8108, -0.3776, 0.4473, 0.8108, -0.3776, 0.4473, 0.8108, -0.3776, 0.4473, 0.8108, 0.316, 0.6209, 0.7174, 0.316, 0.6209, 0.7174, 0.316, 0.6209, 0.7174, 0.316, 0.6209, 0.7174, 0.8019, 0.51, 0.3113, 0.8019, 0.51, 0.3113, 0.8019, 0.51, 0.3113, 0.8019, 0.51, 0.3113, 0.8402, 0.4473, -0.3066, 0.8402, 0.4473, -0.3066, 0.8402, 0.4473, -0.3066, 0.8402, 0.4473, -0.3066, 0.8104, 0.4803, -0.3357, 0.8104, 0.4803, -0.3357, 0.8104, 0.4803, -0.3357, 0.8104, 0.4803, -0.3357, 0.8103, 0.4803, 0.3357, 0.8103, 0.4803, 0.3357, 0.8103, 0.4803, 0.3357, 0.8103, 0.4803, 0.3357, 0.3357, 0.4802, 0.8104, 0.3357, 0.4802, 0.8104, 0.3357, 0.4802, 0.8104, 0.3357, 0.4802, 0.8104, -0.3357, 0.4802, 0.8104, -0.3357, 0.4802, 0.8104, -0.3357, 0.4802, 0.8104, -0.3357, 0.4802, 0.8104, -0.8104, 0.4802, 0.3357, -0.8104, 0.4802, 0.3357, -0.8104, 0.4802, 0.3357, -0.8104, 0.4802, 0.3357, -0.8104, 0.4802, -0.3357, -0.8104, 0.4802, -0.3357, -0.8104, 0.4802, -0.3357, -0.8104, 0.4802, -0.3357, -0.3356, 0.4802, -0.8105, -0.3356, 0.4802, -0.8105, -0.3356, 0.4802, -0.8105, -0.3356, 0.4802, -0.8105, 0.3356, 0.4802, -0.8104, 0.3356, 0.4802, -0.8104, 0.3356, 0.4802, -0.8104, 0.3356, 0.4802, -0.8104, 0.9239, 0.0, -0.3827, 0.9239, 0.0, -0.3827, 0.9239, 0.0, -0.3827, 0.9239, 0.0, -0.3827, 0.9239, 0.0, 0.3827, 0.9239, 0.0, 0.3827, 0.9239, 0.0, 0.3827, 0.9239, 0.0, 0.3827, 0.3827, 0.0, 0.9239, 0.3827, 0.0, 0.9239, 0.3827, 0.0, 0.9239, 0.3827, 0.0, 0.9239, -0.3827, 0.0, 0.9239, -0.3827, 0.0, 0.9239, -0.3827, 0.0, 0.9239, -0.3827, 0.0, 0.9239, -0.9239, 0.0, 0.3827, -0.9239, 0.0, 0.3827, -0.9239, 0.0, 0.3827, -0.9239, 0.0, 0.3827, -0.9239, 0.0, -0.3827, -0.9239, 0.0, -0.3827, -0.9239, 0.0, -0.3827, -0.9239, 0.0, -0.3827, -0.3825, 0.0, -0.9239, -0.3825, 0.0, -0.9239, -0.3825, 0.0, -0.9239, -0.3825, 0.0, -0.9239, 0.3825, 0.0, -0.9239, 0.3825, 0.0, -0.9239, 0.3825, 0.0, -0.9239, 0.3825, 0.0, -0.9239, 0.8515, -0.388, -0.3527, 0.8515, -0.388, -0.3527, 0.8515, -0.388, -0.3527, 0.8515, -0.388, -0.3527, 0.8515, -0.388, 0.3527, 0.8515, -0.388, 0.3527, 0.8515, -0.388, 0.3527, 0.8515, -0.388, 0.3527, 0.3527, -0.3879, 0.8515, 0.3527, -0.3879, 0.8515, 0.3527, -0.3879, 0.8515, 0.3527, -0.3879, 0.8515, -0.3527, -0.3879, 0.8515, -0.3527, -0.3879, 0.8515, -0.3527, -0.3879, 0.8515, -0.3527, -0.3879, 0.8515, -0.8515, -0.388, 0.3527, -0.8515, -0.388, 0.3527, -0.8515, -0.388, 0.3527, -0.8515, -0.388, 0.3527, -0.8515, -0.388, -0.3527, -0.8515, -0.388, -0.3527, -0.8515, -0.388, -0.3527, -0.8515, -0.388, -0.3527, -0.3526, -0.3879, -0.8516, -0.3526, -0.3879, -0.8516, -0.3526, -0.3879, -0.8516, -0.3526, -0.3879, -0.8516, 0.3526, -0.3879, -0.8516, 0.3526, -0.3879, -0.8516, 0.3526, -0.3879, -0.8516, 0.3526, -0.3879, -0.8516, 0.8861, -0.283, -0.367, 0.8861, -0.283, -0.367, 0.8861, -0.283, -0.367, 0.8861, -0.283, -0.367, 0.8861, -0.283, 0.367, 0.8861, -0.283, 0.367, 0.8861, -0.283, 0.367, 0.8861, -0.283, 0.367, 0.3671, -0.283, 0.8861, 0.3671, -0.283, 0.8861, 0.3671, -0.283, 0.8861, 0.3671, -0.283, 0.8861, -0.3671, -0.283, 0.8861, -0.3671, -0.283, 0.8861, -0.3671, -0.283, 0.8861, -0.3671, -0.283, 0.8861, -0.8861, -0.283, 0.367, -0.8861, -0.283, 0.367, -0.8861, -0.283, 0.367, -0.8861, -0.283, 0.367, -0.8861, -0.283, -0.367, -0.8861, -0.283, -0.367, -0.8861, -0.283, -0.367, -0.8861, -0.283, -0.367, -0.3669, -0.283, -0.8862, -0.3669, -0.283, -0.8862, -0.3669, -0.283, -0.8862, -0.3669, -0.283, -0.8862, 0.3669, -0.283, -0.8862, 0.3669, -0.283, -0.8862, 0.3669, -0.283, -0.8862, 0.3669, -0.283, -0.8862, -0.3549, -0.2794, 0.8922, -0.3549, -0.2794, 0.8922, -0.3549, -0.2794, 0.8922, -0.3549, -0.2794, 0.8922, -0.8738, -0.3248, 0.3619, -0.8738, -0.3248, 0.3619, -0.8738, -0.3248, 0.3619, -0.8738, -0.3248, 0.3619, -0.8832, -0.2699, -0.3836, -0.8832, -0.2699, -0.3836, -0.8832, -0.2699, -0.3836, -0.8832, -0.2699, -0.3836, -0.3722, -0.2304, -0.8991, -0.3722, -0.2304, -0.8991, -0.3722, -0.2304, -0.8991, -0.3722, -0.2304, -0.8991, 0.3531, -0.2698, -0.8959, 0.3531, -0.2698, -0.8959, 0.3531, -0.2698, -0.8959, 0.3531, -0.2698, -0.8959, 0.8738, -0.3248, -0.3619, 0.8738, -0.3248, -0.3619, 0.8738, -0.3248, -0.3619, 0.8738, -0.3248, -0.3619, 0.8818, -0.2795, 0.3799, 0.8818, -0.2795, 0.3799, 0.8818, -0.2795, 0.3799, 0.8818, -0.2795, 0.3799, 0.3711, -0.2449, 0.8957, 0.3711, -0.2449, 0.8957, 0.3711, -0.2449, 0.8957, 0.3711, -0.2449, 0.8957, -0.3485, 0.413, 0.8414, -0.3485, 0.413, 0.8414, -0.3485, 0.413, 0.8414, -0.3485, 0.413, 0.8414, -0.8413, 0.4132, 0.3485, -0.8413, 0.4132, 0.3485, -0.8413, 0.4132, 0.3485, -0.8413, 0.4132, 0.3485, -0.8413, 0.4132, -0.3485, -0.8413, 0.4132, -0.3485, -0.8413, 0.4132, -0.3485, -0.8413, 0.4132, -0.3485, -0.3483, 0.4131, -0.8414, -0.3483, 0.4131, -0.8414, -0.3483, 0.4131, -0.8414, -0.3483, 0.4131, -0.8414, 0.3483, 0.4131, -0.8414, 0.3483, 0.4131, -0.8414, 0.3483, 0.4131, -0.8414, 0.3483, 0.4131, -0.8414, 0.8413, 0.4132, -0.3485, 0.8413, 0.4132, -0.3485, 0.8413, 0.4132, -0.3485, 0.8413, 0.4132, -0.3485, 0.8413, 0.4132, 0.3485, 0.8413, 0.4132, 0.3485, 0.8413, 0.4132, 0.3485, 0.8413, 0.4132, 0.3485, 0.3485, 0.413, 0.8414, 0.3485, 0.413, 0.8414, 0.3485, 0.413, 0.8414, 0.3485, 0.413, 0.8414, -0.3784, -0.1495, 0.9135, -0.3784, -0.1495, 0.9135, -0.3784, -0.1495, 0.9135, -0.3784, -0.1495, 0.9135, -0.9135, -0.1495, 0.3784, -0.9135, -0.1495, 0.3784, -0.9135, -0.1495, 0.3784, -0.9135, -0.1495, 0.3784, -0.9135, -0.1495, -0.3784, -0.9135, -0.1495, -0.3784, -0.9135, -0.1495, -0.3784, -0.9135, -0.1495, -0.3784, -0.3782, -0.1495, -0.9136, -0.3782, -0.1495, -0.9136, -0.3782, -0.1495, -0.9136, -0.3782, -0.1495, -0.9136, 0.3782, -0.1495, -0.9136, 0.3782, -0.1495, -0.9136, 0.3782, -0.1495, -0.9136, 0.3782, -0.1495, -0.9136, 0.9135, -0.1495, -0.3784, 0.9135, -0.1495, -0.3784, 0.9135, -0.1495, -0.3784, 0.9135, -0.1495, -0.3784, 0.9135, -0.1495, 0.3784, 0.9135, -0.1495, 0.3784, 0.9135, -0.1495, 0.3784, 0.9135, -0.1495, 0.3784, 0.3784, -0.1495, 0.9135, 0.3784, -0.1495, 0.9135, 0.3784, -0.1495, 0.9135, 0.3784, -0.1495, 0.9135, -0.03548, -0.9987, -0.03549, -0.03548, -0.9987, -0.03549, -0.03548, -0.9987, -0.03549, -0.03548, -0.9987, -0.03549, -0.03548, -0.9987, -0.03549, -0.03548, -0.9987, -0.03549, -0.03548, -0.9987, -0.03549, -0.03548, -0.9987, -0.03549])] * 3)])
me_untitled_001 = bpy.data.meshes.new('Untitled.001')
me_untitled_001.from_pydata([(0.09141, 0.8245, -0.08248), (0.02018, 0.8245, -0.08248), (-0.01544, 0.8862, -0.08248), (0.02018, 0.9479, -0.08248), (0.09141, 0.9479, -0.08248), (0.127, 0.8862, -0.08248), (0.07842, 0.847, -0.5031), (0.03317, 0.847, -0.5031), (0.01054, 0.8862, -0.5031), (0.03317, 0.9254, -0.5031), (0.07842, 0.9254, -0.5031), (0.101, 0.8862, -0.5031), (0.05579, 0.8862, -0.08248), (0.05579, 0.8862, -0.5189), (0.09141, 0.9479, -0.2134), (0.02018, 0.9479, -0.2134), (-0.01544, 0.8862, -0.2134), (0.02018, 0.8245, -0.2134), (0.09141, 0.8245, -0.2134), (0.127, 0.8862, -0.2134), (0.08275, 0.9329, -0.2267), (0.02884, 0.9329, -0.2267), (0.001873, 0.8862, -0.2267), (0.02884, 0.8395, -0.2267), (0.08275, 0.8395, -0.2267), (0.1097, 0.8862, -0.2267), (0.08275, 0.9329, -0.4727), (0.02884, 0.9329, -0.4839), (0.001873, 0.8862, -0.4501), (0.02884, 0.8395, -0.4839), (0.08275, 0.8395, -0.4727), (0.1097, 0.8862, -0.4839)], [], [(0, 1, 17, 18), (1, 2, 16, 17), (2, 3, 15, 16), (3, 4, 14, 15), (4, 5, 19, 14), (5, 0, 18, 19), (1, 0, 12), (2, 1, 12), (3, 2, 12), (4, 3, 12), (5, 4, 12), (0, 5, 12), (6, 7, 13), (7, 8, 13), (8, 9, 13), (9, 10, 13), (10, 11, 13), (11, 6, 13), (15, 14, 20, 21), (16, 15, 21, 22), (17, 16, 22, 23), (18, 17, 23, 24), (19, 18, 24, 25), (14, 19, 25, 20), (21, 20, 26, 27), (22, 21, 27, 28), (23, 22, 28, 29), (24, 23, 29, 30), (25, 24, 30, 31), (20, 25, 31, 26), (27, 26, 10, 9), (28, 27, 9, 8), (29, 28, 8, 7), (30, 29, 7, 6), (31, 30, 6, 11), (26, 31, 11, 10)])
me_untitled_001.polygons.foreach_set('use_smooth', [True] * 36)
_k = set([(0, 1), (0, 5), (0, 18), (1, 2), (1, 17), (2, 3), (2, 16), (3, 4), (3, 15), (4, 5), (4, 14), (5, 19), (6, 7), (6, 11), (6, 13), (6, 30), (7, 8), (7, 13), (7, 29), (8, 9), (8, 13), (8, 28), (9, 10), (9, 13), (9, 27), (10, 11), (10, 13), (10, 26), (11, 13), (11, 31), (14, 15), (14, 19), (14, 20), (15, 16), (15, 21), (16, 17), (16, 22), (17, 18), (17, 23), (18, 19), (18, 24), (19, 25), (20, 21), (20, 25), (20, 26), (21, 22), (21, 27), (22, 23), (22, 28), (23, 24), (23, 29), (24, 25), (24, 30), (25, 31), (26, 27), (26, 31), (27, 28), (28, 29), (29, 30), (30, 31)])
me_untitled_001.attributes.new('sharp_edge', 'BOOLEAN', 'EDGE').data.foreach_set('value', [ (min(e.vertices), max(e.vertices)) in _k for e in me_untitled_001.edges])
_uv = me_untitled_001.uv_layers.new(name='map1')
_uv.uv.foreach_set('vector', [0.9945, 0.5517, 0.9945, 0.5517, 0.9945, 0.5517, 0.9945, 0.5517, 0.9945, 0.5517, 0.9945, 0.5517, 0.9945, 0.5517, 0.9945, 0.5517, 0.9945, 0.5517, 0.9945, 0.5517, 0.9945, 0.5517, 0.9945, 0.5517, 0.9945, 0.5517, 0.9945, 0.5517, 0.9945, 0.5517, 0.9945, 0.5517, 0.9945, 0.5517, 0.9945, 0.5517, 0.9945, 0.5517, 0.9945, 0.5517, 0.9945, 0.5517, 0.9945, 0.5517, 0.9945, 0.5517, 0.9945, 0.5517, 0.9945, 0.5517, 0.9945, 0.5517, 0.9945, 0.5517, 0.9945, 0.5517, 0.9945, 0.5517, 0.9945, 0.5517, 0.9945, 0.5517, 0.9945, 0.5517, 0.9945, 0.5517, 0.9945, 0.5517, 0.9945, 0.5517, 0.9945, 0.5517, 0.9945, 0.5517, 0.9945, 0.5517, 0.9945, 0.5517, 0.9945, 0.5517, 0.9945, 0.5517, 0.9945, 0.5517, 0.537, 0.1112, 0.537, 0.1112, 0.537, 0.1112, 0.537, 0.1112, 0.537, 0.1112, 0.537, 0.1112, 0.537, 0.1112, 0.537, 0.1112, 0.537, 0.1112, 0.537, 0.1112, 0.537, 0.1112, 0.537, 0.1112, 0.537, 0.1112, 0.537, 0.1112, 0.537, 0.1112, 0.537, 0.1112, 0.537, 0.1112, 0.537, 0.1112, 0.9945, 0.5517, 0.9945, 0.5517, 0.9945, 0.5517, 0.9945, 0.5517, 0.9945, 0.5517, 0.9945, 0.5517, 0.9945, 0.5517, 0.9945, 0.5517, 0.9945, 0.5517, 0.9945, 0.5517, 0.9945, 0.5517, 0.9945, 0.5517, 0.9945, 0.5517, 0.9945, 0.5517, 0.9945, 0.5517, 0.9945, 0.5517, 0.9945, 0.5517, 0.9945, 0.5517, 0.9945, 0.5517, 0.9945, 0.5517, 0.9945, 0.5517, 0.9945, 0.5517, 0.9945, 0.5517, 0.9945, 0.5517, 0.646, 0.1369, 0.646, 0.1369, 0.646, 0.1369, 0.646, 0.1369, 0.646, 0.1369, 0.646, 0.1369, 0.646, 0.1369, 0.646, 0.1369, 0.646, 0.1369, 0.646, 0.1369, 0.646, 0.1369, 0.646, 0.1369, 0.646, 0.1369, 0.646, 0.1369, 0.646, 0.1369, 0.646, 0.1369, 0.646, 0.1369, 0.646, 0.1369, 0.646, 0.1369, 0.646, 0.1369, 0.646, 0.1369, 0.646, 0.1369, 0.646, 0.1369, 0.646, 0.1369, 0.537, 0.1112, 0.537, 0.1112, 0.537, 0.1112, 0.537, 0.1112, 0.537, 0.1112, 0.537, 0.1112, 0.537, 0.1112, 0.537, 0.1112, 0.537, 0.1112, 0.537, 0.1112, 0.537, 0.1112, 0.537, 0.1112, 0.537, 0.1112, 0.537, 0.1112, 0.537, 0.1112, 0.537, 0.1112, 0.537, 0.1112, 0.537, 0.1112, 0.537, 0.1112, 0.537, 0.1112, 0.537, 0.1112, 0.537, 0.1112, 0.537, 0.1112, 0.537, 0.1112])
me_untitled_001.materials.append(mat_lambert358)
me_untitled_001.use_remesh_preserve_volume = False
me_untitled_001.use_remesh_preserve_attributes = False
me_untitled_001.use_mirror_vertex_groups = False
me_untitled_001.update()
me_untitled_001.normals_split_custom_set([tuple(v) for v in zip(*[iter([0.0, -1.0, 0.0, 0.0, -1.0, 0.0, 0.0, -1.0, 0.0, 0.0, -1.0, 0.0, -0.866, -0.5, 0.0, -0.866, -0.5, 0.0, -0.866, -0.5, 0.0, -0.866, -0.5, 0.0, -0.866, 0.5, 0.0, -0.866, 0.5, 0.0, -0.866, 0.5, 0.0, -0.866, 0.5, 0.0, 0.0, 1.0, 0.0, 0.0, 1.0, 0.0, 0.0, 1.0, 0.0, 0.0, 1.0, 0.0, 0.866, 0.5, 0.0, 0.866, 0.5, 0.0, 0.866, 0.5, 0.0, 0.866, 0.5, 0.0, 0.866, -0.5, 0.0, 0.866, -0.5, 0.0, 0.866, -0.5, 0.0, 0.866, -0.5, 0.0, 0.0, 0.0, 1.0, 0.0, 0.0, 1.0, 0.0, 0.0, 1.0, 0.0, 0.0, 1.0, 0.0, 0.0, 1.0, 0.0, 0.0, 1.0, 0.0, 0.0, 1.0, 0.0, 0.0, 1.0, 0.0, 0.0, 1.0, 0.0, 0.0, 1.0, 0.0, 0.0, 1.0, 0.0, 0.0, 1.0, 0.0, 0.0, 1.0, 0.0, 0.0, 1.0, 0.0, 0.0, 1.0, 0.0, 0.0, 1.0, 0.0, 0.0, 1.0, 0.0, 0.0, 1.0, 0.0, -0.3734, -0.9277, 0.0, -0.3734, -0.9277, 0.0, -0.3734, -0.9277, -0.3234, -0.1868, -0.9277, -0.3234, -0.1868, -0.9277, -0.3234, -0.1868, -0.9277, -0.3234, 0.1868, -0.9277, -0.3234, 0.1868, -0.9277, -0.3234, 0.1868, -0.9277, 0.0, 0.3734, -0.9277, 0.0, 0.3734, -0.9277, 0.0, 0.3734, -0.9277, 0.3234, 0.1867, -0.9277, 0.3234, 0.1867, -0.9277, 0.3234, 0.1867, -0.9277, 0.3234, -0.1867, -0.9277, 0.3234, -0.1867, -0.9277, 0.3234, -0.1867, -0.9277, 0.0, 0.6631, -0.7485, 0.0, 0.6631, -0.7485, 0.0, 0.6631, -0.7485, 0.0, 0.6631, -0.7485, -0.5743, 0.3316, -0.7485, -0.5743, 0.3316, -0.7485, -0.5743, 0.3316, -0.7485, -0.5743, 0.3316, -0.7485, -0.5743, -0.3316, -0.7485, -0.5743, -0.3316, -0.7485, -0.5743, -0.3316, -0.7485, -0.5743, -0.3316, -0.7485, 0.0, -0.6632, -0.7485, 0.0, -0.6632, -0.7485, 0.0, -0.6632, -0.7485, 0.0, -0.6632, -0.7485, 0.5743, -0.3316, -0.7485, 0.5743, -0.3316, -0.7485, 0.5743, -0.3316, -0.7485, 0.5743, -0.3316, -0.7485, 0.5743, 0.3316, -0.7485, 0.5743, 0.3316, -0.7485, 0.5743, 0.3316, -0.7485, 0.5743, 0.3316, -0.7485, 0.0, 1.0, 0.0, 0.0, 1.0, 0.0, 0.0, 1.0, 0.0, 0.0, 1.0, 0.0, -0.866, 0.5, 0.0, -0.866, 0.5, 0.0, -0.866, 0.5, 0.0, -0.866, 0.5, 0.0, -0.866, -0.5, 0.0, -0.866, -0.5, 0.0, -0.866, -0.5, 0.0, -0.866, -0.5, 0.0, 0.0, -1.0, 0.0, 0.0, -1.0, 0.0, 0.0, -1.0, 0.0, 0.0, -1.0, 0.0, 0.866, -0.5, 0.0, 0.866, -0.5, 0.0, 0.866, -0.5, 0.0, 0.866, -0.5, 0.0, 0.866, 0.5, 0.0, 0.866, 0.5, 0.0, 0.866, 0.5, 0.0, 0.866, 0.5, 0.0, 0.03242, 0.9568, -0.2889, 0.03242, 0.9568, -0.2889, 0.03242, 0.9568, -0.2889, 0.03242, 0.9568, -0.2889, -0.8804, 0.4287, -0.2026, -0.8804, 0.4287, -0.2026, -0.8804, 0.4287, -0.2026, -0.8804, 0.4287, -0.2026, -0.8804, -0.4287, -0.2026, -0.8804, -0.4287, -0.2026, -0.8804, -0.4287, -0.2026, -0.8804, -0.4287, -0.2026, 0.03243, -0.9568, -0.2889, 0.03243, -0.9568, -0.2889, 0.03243, -0.9568, -0.2889, 0.03243, -0.9568, -0.2889, 0.8124, -0.5065, -0.2889, 0.8124, -0.5065, -0.2889, 0.8124, -0.5065, -0.2889, 0.8124, -0.5065, -0.2889, 0.8124, 0.5065, -0.2889, 0.8124, 0.5065, -0.2889, 0.8124, 0.5065, -0.2889, 0.8124, 0.5065, -0.2889])] * 3)])
me_untitled = bpy.data.meshes.new('Untitled')
me_untitled.from_pydata([(0.008293, 0.5214, 0.08189), (0.07878, 0.5214, 0.09212), (0.114, 0.5831, 0.09724), (0.07878, 0.6448, 0.09212), (0.008293, 0.6448, 0.08189), (-0.02696, 0.5831, 0.07677), (-0.0393, 0.5439, 0.5), (0.005486, 0.5439, 0.5066), (0.02789, 0.5831, 0.5098), (0.005486, 0.6223, 0.5066), (-0.0393, 0.6223, 0.5), (-0.06169, 0.5831, 0.4968), (0.04354, 0.5831, 0.08701), (-0.01917, 0.5831, 0.5189), (-0.01052, 0.6448, 0.2114), (0.05997, 0.6448, 0.2217), (0.09522, 0.5831, 0.2268), (0.05997, 0.5214, 0.2217), (-0.01052, 0.5214, 0.2114), (-0.04577, 0.5831, 0.2063), (-0.00386, 0.6298, 0.2258), (0.0495, 0.6298, 0.2336), (0.07618, 0.5831, 0.2375), (0.0495, 0.5364, 0.2336), (-0.00386, 0.5364, 0.2258), (-0.03054, 0.5831, 0.222), (-0.03921, 0.6298, 0.4693), (0.01255, 0.6298, 0.4881), (0.04408, 0.5831, 0.4585), (0.01255, 0.5364, 0.4881), (-0.03921, 0.5364, 0.4693), (-0.0675, 0.5831, 0.4765)], [], [(0, 1, 17, 18), (1, 2, 16, 17), (2, 3, 15, 16), (3, 4, 14, 15), (4, 5, 19, 14), (5, 0, 18, 19), (1, 0, 12), (2, 1, 12), (3, 2, 12), (4, 3, 12), (5, 4, 12), (0, 5, 12), (6, 7, 13), (7, 8, 13), (8, 9, 13), (9, 10, 13), (10, 11, 13), (11, 6, 13), (15, 14, 20, 21), (16, 15, 21, 22), (17, 16, 22, 23), (18, 17, 23, 24), (19, 18, 24, 25), (14, 19, 25, 20), (21, 20, 26, 27), (22, 21, 27, 28), (23, 22, 28, 29), (24, 23, 29, 30), (25, 24, 30, 31), (20, 25, 31, 26), (27, 26, 10, 9), (28, 27, 9, 8), (29, 28, 8, 7), (30, 29, 7, 6), (31, 30, 6, 11), (26, 31, 11, 10)])
me_untitled.polygons.foreach_set('use_smooth', [True] * 36)
_k = set([(0, 1), (0, 5), (0, 18), (1, 2), (1, 17), (2, 3), (2, 16), (3, 4), (3, 15), (4, 5), (4, 14), (5, 19), (6, 7), (6, 11), (6, 13), (6, 30), (7, 8), (7, 13), (7, 29), (8, 9), (8, 13), (8, 28), (9, 10), (9, 13), (9, 27), (10, 11), (10, 13), (10, 26), (11, 13), (11, 31), (14, 15), (14, 19), (14, 20), (15, 16), (15, 21), (16, 17), (16, 22), (17, 18), (17, 23), (18, 19), (18, 24), (19, 25), (20, 21), (20, 25), (20, 26), (21, 22), (21, 27), (22, 23), (22, 28), (23, 24), (23, 29), (24, 25), (24, 30), (25, 31), (26, 27), (26, 31), (27, 28), (28, 29), (29, 30), (30, 31)])
me_untitled.attributes.new('sharp_edge', 'BOOLEAN', 'EDGE').data.foreach_set('value', [ (min(e.vertices), max(e.vertices)) in _k for e in me_untitled.edges])
_uv = me_untitled.uv_layers.new(name='map1')
_uv.uv.foreach_set('vector', [0.9945, 0.5517, 0.9945, 0.5517, 0.9945, 0.5517, 0.9945, 0.5517, 0.9945, 0.5517, 0.9945, 0.5517, 0.9945, 0.5517, 0.9945, 0.5517, 0.9945, 0.5517, 0.9945, 0.5517, 0.9945, 0.5517, 0.9945, 0.5517, 0.9945, 0.5517, 0.9945, 0.5517, 0.9945, 0.5517, 0.9945, 0.5517, 0.9945, 0.5517, 0.9945, 0.5517, 0.9945, 0.5517, 0.9945, 0.5517, 0.9945, 0.5517, 0.9945, 0.5517, 0.9945, 0.5517, 0.9945, 0.5517, 0.9945, 0.5517, 0.9945, 0.5517, 0.9945, 0.5517, 0.9945, 0.5517, 0.9945, 0.5517, 0.9945, 0.5517, 0.9945, 0.5517, 0.9945, 0.5517, 0.9945, 0.5517, 0.9945, 0.5517, 0.9945, 0.5517, 0.9945, 0.5517, 0.9945, 0.5517, 0.9945, 0.5517, 0.9945, 0.5517, 0.9945, 0.5517, 0.9945, 0.5517, 0.9945, 0.5517, 0.537, 0.1112, 0.537, 0.1112, 0.537, 0.1112, 0.537, 0.1112, 0.537, 0.1112, 0.537, 0.1112, 0.537, 0.1112, 0.537, 0.1112, 0.537, 0.1112, 0.537, 0.1112, 0.537, 0.1112, 0.537, 0.1112, 0.537, 0.1112, 0.537, 0.1112, 0.537, 0.1112, 0.537, 0.1112, 0.537, 0.1112, 0.537, 0.1112, 0.9945, 0.5517, 0.9945, 0.5517, 0.9945, 0.5517, 0.9945, 0.5517, 0.9945, 0.5517, 0.9945, 0.5517, 0.9945, 0.5517, 0.9945, 0.5517, 0.9945, 0.5517, 0.9945, 0.5517, 0.9945, 0.5517, 0.9945, 0.5517, 0.9945, 0.5517, 0.9945, 0.5517, 0.9945, 0.5517, 0.9945, 0.5517, 0.9945, 0.5517, 0.9945, 0.5517, 0.9945, 0.5517, 0.9945, 0.5517, 0.9945, 0.5517, 0.9945, 0.5517, 0.9945, 0.5517, 0.9945, 0.5517, 0.646, 0.1369, 0.646, 0.1369, 0.646, 0.1369, 0.646, 0.1369, 0.646, 0.1369, 0.646, 0.1369, 0.646, 0.1369, 0.646, 0.1369, 0.646, 0.1369, 0.646, 0.1369, 0.646, 0.1369, 0.646, 0.1369, 0.646, 0.1369, 0.646, 0.1369, 0.646, 0.1369, 0.646, 0.1369, 0.646, 0.1369, 0.646, 0.1369, 0.646, 0.1369, 0.646, 0.1369, 0.646, 0.1369, 0.646, 0.1369, 0.646, 0.1369, 0.646, 0.1369, 0.537, 0.1112, 0.537, 0.1112, 0.537, 0.1112, 0.537, 0.1112, 0.537, 0.1112, 0.537, 0.1112, 0.537, 0.1112, 0.537, 0.1112, 0.537, 0.1112, 0.537, 0.1112, 0.537, 0.1112, 0.537, 0.1112, 0.537, 0.1112, 0.537, 0.1112, 0.537, 0.1112, 0.537, 0.1112, 0.537, 0.1112, 0.537, 0.1112, 0.537, 0.1112, 0.537, 0.1112, 0.537, 0.1112, 0.537, 0.1112, 0.537, 0.1112, 0.537, 0.1112])
me_untitled.materials.append(mat_lambert358)
me_untitled.use_remesh_preserve_volume = False
me_untitled.use_remesh_preserve_attributes = False
me_untitled.use_mirror_vertex_groups = False
me_untitled.update()
me_untitled.normals_split_custom_set([tuple(v) for v in zip(*[iter([0.0, -1.0, 0.0, 0.0, -1.0, 0.0, 0.0, -1.0, 0.0, 0.0, -1.0, 0.0, 0.857, -0.5, 0.1244, 0.857, -0.5, 0.1244, 0.857, -0.5, 0.1244, 0.857, -0.5, 0.1244, 0.857, 0.5, 0.1244, 0.857, 0.5, 0.1244, 0.857, 0.5, 0.1244, 0.857, 0.5, 0.1244, 0.0, 1.0, 0.0, 0.0, 1.0, 0.0, 0.0, 1.0, 0.0, 0.0, 1.0, 0.0, -0.857, 0.5001, -0.1244, -0.857, 0.5001, -0.1244, -0.857, 0.5001, -0.1244, -0.857, 0.5001, -0.1244, -0.857, -0.5001, -0.1244, -0.857, -0.5001, -0.1244, -0.857, -0.5001, -0.1244, -0.857, -0.5001, -0.1244, 0.1437, -3.282e-05, -0.9896, 0.1437, 4.441e-06, -0.9896, 0.1437, -1.077e-09, -0.9896, 0.1436, 8.338e-11, -0.9896, 0.1437, -3.282e-05, -0.9896, 0.1437, -1.077e-09, -0.9896, 0.1437, 3.281e-05, -0.9896, 0.1436, 8.338e-11, -0.9896, 0.1437, -1.077e-09, -0.9896, 0.1437, -4.444e-06, -0.9896, 0.1437, 3.281e-05, -0.9896, 0.1437, -1.077e-09, -0.9896, 0.1437, -3.909e-12, -0.9896, 0.1437, -4.444e-06, -0.9896, 0.1437, -1.077e-09, -0.9896, 0.1437, 4.441e-06, -0.9896, 0.1437, -3.909e-12, -0.9896, 0.1437, -1.077e-09, -0.9896, -0.1334, -0.3734, 0.918, -0.1334, -0.3734, 0.918, -0.1334, -0.3734, 0.918, 0.1867, -0.1867, 0.9645, 0.1867, -0.1867, 0.9645, 0.1867, -0.1867, 0.9645, 0.1867, 0.1867, 0.9645, 0.1867, 0.1867, 0.9645, 0.1867, 0.1867, 0.9645, -0.1334, 0.3734, 0.918, -0.1334, 0.3734, 0.918, -0.1334, 0.3734, 0.918, -0.4534, 0.1867, 0.8715, -0.4534, 0.1867, 0.8715, -0.4534, 0.1867, 0.8715, -0.4534, -0.1867, 0.8715, -0.4534, -0.1867, 0.8715, -0.4534, -0.1867, 0.8715, -0.1075, 0.6632, 0.7407, -0.1075, 0.6632, 0.7407, -0.1075, 0.6632, 0.7407, -0.1075, 0.6632, 0.7407, 0.4608, 0.3316, 0.8232, 0.4608, 0.3316, 0.8232, 0.4608, 0.3316, 0.8232, 0.4608, 0.3316, 0.8232, 0.4608, -0.3316, 0.8232, 0.4608, -0.3316, 0.8232, 0.4608, -0.3316, 0.8232, 0.4608, -0.3316, 0.8232, -0.1075, -0.6632, 0.7407, -0.1075, -0.6632, 0.7407, -0.1075, -0.6632, 0.7407, -0.1075, -0.6632, 0.7407, -0.6759, -0.3316, 0.6582, -0.6759, -0.3316, 0.6582, -0.6759, -0.3316, 0.6582, -0.6759, -0.3316, 0.6582, -0.6759, 0.3316, 0.6582, -0.6759, 0.3316, 0.6582, -0.6759, 0.3316, 0.6582, -0.6759, 0.3316, 0.6582, 0.0, 1.0, 0.0, 0.0, 1.0, 0.0, 0.0, 1.0, 0.0, 0.0, 1.0, 0.0, 0.857, 0.5, 0.1244, 0.857, 0.5, 0.1244, 0.857, 0.5, 0.1244, 0.857, 0.5, 0.1244, 0.857, -0.5, 0.1244, 0.857, -0.5, 0.1244, 0.857, -0.5, 0.1244, 0.857, -0.5, 0.1244, -1.094e-06, -1.0, -2.746e-07, -1.094e-06, -1.0, -2.746e-07, -1.094e-06, -1.0, -2.746e-07, -1.094e-06, -1.0, -2.746e-07, -0.857, -0.5001, -0.1244, -0.857, -0.5001, -0.1244, -0.857, -0.5001, -0.1244, -0.857, -0.5001, -0.1244, -0.857, 0.5001, -0.1244, -0.857, 0.5001, -0.1244, -0.857, 0.5001, -0.1244, -0.857, 0.5001, -0.1244, -0.0736, 0.9568, 0.2812, -0.0736, 0.9568, 0.2812, -0.0736, 0.9568, 0.2812, -0.0736, 0.9568, 0.2812, 0.8422, 0.4287, 0.3269, 0.8422, 0.4287, 0.3269, 0.8422, 0.4287, 0.3269, 0.8422, 0.4287, 0.3269, 0.8422, -0.4287, 0.3269, 0.8422, -0.4287, 0.3269, 0.8422, -0.4287, 0.3269, 0.8422, -0.4287, 0.3269, -0.0736, -0.9568, 0.2812, -0.0736, -0.9568, 0.2812, -0.0736, -0.9568, 0.2812, -0.0736, -0.9568, 0.2812, -0.8455, -0.5065, 0.1692, -0.8455, -0.5065, 0.1692, -0.8455, -0.5065, 0.1692, -0.8455, -0.5065, 0.1692, -0.8455, 0.5065, 0.1692, -0.8455, 0.5065, 0.1692, -0.8455, 0.5065, 0.1692, -0.8455, 0.5065, 0.1692])] * 3)])

# ---- objects
ob_sm_prop_training_pole_01_006 = bpy.data.objects.new('SM_Prop_Training_Pole_01.006', me_untitled_006)
ob_sm_prop_training_pole_01_005 = bpy.data.objects.new('SM_Prop_Training_Pole_01.005', me_untitled_005)
ob_sm_prop_training_pole_01_004 = bpy.data.objects.new('SM_Prop_Training_Pole_01.004', me_untitled_004)
ob_sm_prop_training_pole_01_003 = bpy.data.objects.new('SM_Prop_Training_Pole_01.003', me_untitled_003)
ob_sm_prop_training_pole_01_002 = bpy.data.objects.new('SM_Prop_Training_Pole_01.002', me_untitled_002)
ob_sm_prop_training_pole_01_001 = bpy.data.objects.new('SM_Prop_Training_Pole_01.001', me_untitled_001)
ob_sm_prop_training_pole_01 = bpy.data.objects.new('SM_Prop_Training_Pole_01', me_untitled)

# ---- transforms, parenting, visibility, modifiers, constraints
ob_sm_prop_training_pole_01_006.location = (0.0, 0.0, 0.0)
ob_sm_prop_training_pole_01_006.rotation_euler = (1.571, -0.0, 0.0)
ob_sm_prop_training_pole_01_006.color = (0.8, 0.8, 0.8, 1.0)
ob_sm_prop_training_pole_01_006.lineart.crease_threshold = 0.0
ob_sm_prop_training_pole_01_005.location = (0.0, 0.0, 0.0)
ob_sm_prop_training_pole_01_005.rotation_euler = (1.571, -0.0, 0.0)
ob_sm_prop_training_pole_01_005.color = (0.8, 0.8, 0.8, 1.0)
ob_sm_prop_training_pole_01_005.lineart.crease_threshold = 0.0
ob_sm_prop_training_pole_01_004.location = (0.0, 0.0, 0.0)
ob_sm_prop_training_pole_01_004.rotation_euler = (1.571, -0.0, 0.0)
ob_sm_prop_training_pole_01_004.color = (0.8, 0.8, 0.8, 1.0)
ob_sm_prop_training_pole_01_004.lineart.crease_threshold = 0.0
ob_sm_prop_training_pole_01_003.location = (0.0, 0.0, 0.0)
ob_sm_prop_training_pole_01_003.rotation_euler = (1.571, -0.0, 0.0)
ob_sm_prop_training_pole_01_003.color = (0.8, 0.8, 0.8, 1.0)
ob_sm_prop_training_pole_01_003.lineart.crease_threshold = 0.0
ob_sm_prop_training_pole_01_002.location = (0.0, 0.0, 0.0)
ob_sm_prop_training_pole_01_002.rotation_euler = (1.571, -0.0, 0.0)
ob_sm_prop_training_pole_01_002.color = (0.8, 0.8, 0.8, 1.0)
ob_sm_prop_training_pole_01_002.lineart.crease_threshold = 0.0
ob_sm_prop_training_pole_01_001.location = (0.0, 0.0, 0.0)
ob_sm_prop_training_pole_01_001.rotation_euler = (1.571, -0.0, 0.0)
ob_sm_prop_training_pole_01_001.color = (0.8, 0.8, 0.8, 1.0)
ob_sm_prop_training_pole_01_001.lineart.crease_threshold = 0.0
ob_sm_prop_training_pole_01.location = (0.0, 0.0, 0.0)
ob_sm_prop_training_pole_01.rotation_euler = (1.571, -0.0, 0.0)
ob_sm_prop_training_pole_01.color = (0.8, 0.8, 0.8, 1.0)
ob_sm_prop_training_pole_01.lineart.crease_threshold = 0.0

# ---- collection membership
col_collection_1.objects.link(ob_sm_prop_training_pole_01_006)
col_collection_1.objects.link(ob_sm_prop_training_pole_01_005)
col_collection_1.objects.link(ob_sm_prop_training_pole_01_004)
col_collection_1.objects.link(ob_sm_prop_training_pole_01_003)
col_collection_1.objects.link(ob_sm_prop_training_pole_01_002)
col_collection_1.objects.link(ob_sm_prop_training_pole_01_001)
col_collection_1.objects.link(ob_sm_prop_training_pole_01)

# ---- scene / render settings (as saved in the file)
scene.frame_start = 1; scene.frame_end = 250; scene.frame_set(1)
scene.render.engine = 'BLENDER_EEVEE_NEXT'
scene.render.resolution_percentage = 50
scene.render.dither_intensity = 0.0
scene.cycles.use_denoising = False
scene.cycles.samples = 128
scene.cycles.sampling_pattern = 'TABULATED_SOBOL'
scene.cycles.light_sampling_threshold = 0.0
scene.cycles.use_adaptive_sampling = False
scene.cycles.use_light_tree = False
scene.cycles.blur_glossy = 0.0
scene.cycles.sample_clamp_indirect = 0.0
scene.view_settings.view_transform = 'Standard'
bpy.context.view_layer.update()

# ---- added for rendering (the .blend has no active camera and no usable light): camera, sun
cam_auto = bpy.data.cameras.new('AutoCamera')
cam_auto.lens = 50.0
cam_auto.sensor_width = 36.0
cam_auto.clip_end = 1000.0
ob_auto_camera = bpy.data.objects.new('AutoCamera', cam_auto)
scene.collection.objects.link(ob_auto_camera)
ob_auto_camera.location = (2.22098, -2.66518, 2.78658)
ob_auto_camera.rotation_euler = (1.09748, -7.21219e-08, 0.694738)
scene.camera = ob_auto_camera
light_auto_sun = bpy.data.lights.new('AutoSun', 'SUN')
light_auto_sun.energy = 3.0
light_auto_sun.angle = 0.0523599
ob_auto_sun = bpy.data.objects.new('AutoSun', light_auto_sun)
scene.collection.objects.link(ob_auto_sun)
ob_auto_sun.rotation_euler = (0.872665, 0.174533, 0.523599)
bpy.context.view_layer.update()
